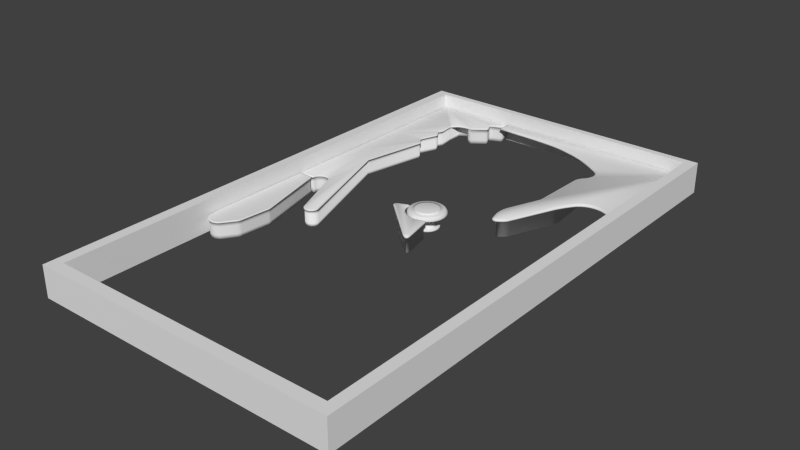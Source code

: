 # Source: Machine.blend  (saved by Blender 2.72.0; exported with 4.5.12 LTS)
import bpy
from mathutils import Matrix  # noqa: F401  (used for matrix-valued properties, if any)

bpy.ops.wm.read_factory_settings(use_empty=True)
scene = bpy.context.scene
scene.name = 'Scene'

# ---- collections
col_collection_1 = bpy.data.collections.new('Collection 1'); scene.collection.children.link(col_collection_1)

# ---- materials (node trees are filled in below, after node groups)
mat_material = bpy.data.materials.new('Material')
mat_material.alpha_threshold = 0.0
mat_material.use_transparent_shadow = False
mat_material.roughness = 0.5
mat_material.line_color = (0.0, 0.0, 0.0, 1.0)

# ---- material node trees

# ---- world
world_world = bpy.data.worlds.new('World'); scene.world = world_world
world_world.color = (0.05088, 0.05088, 0.05088)
world_world.use_sun_shadow = False
world_world.sun_shadow_jitter_overblur = 0.0
world_world.cycles.sampling_method = 'MANUAL'
world_world.cycles.sample_map_resolution = 256

# ---- meshes
me_circle_002 = bpy.data.meshes.new('Circle.002')
me_circle_002.from_pydata([(0.9376, 0.3175, 0.047), (-0.2646, 0.983, 0.047), (0.5179, 0.2647, 0.047), (-0.2646, 1.069, 0.047), (0.9881, 1.069, 0.047), (0.9881, 0.3168, 0.047), (0.9376, 0.3175, 0.05528), (0.5282, 0.2611, 0.047), (-0.2646, 0.983, 0.05528), (-0.2646, 1.069, 0.05528), (0.9881, 1.069, 0.05528), (0.9881, 0.3168, 0.05528), (0.9332, 0.3378, 0.06238), (-0.2489, 0.9916, 0.06238), (-0.2489, 1.062, 0.06238), (0.9764, 1.062, 0.06238), (0.9702, 0.3373, 0.06238), (0.5179, 0.2647, 0.05521), (0.5248, 0.2604, 0.06263), (-0.1128, 0.983, 0.047), (0.104, 0.9724, 0.047), (-0.08932, 0.9828, 0.047), (-0.06264, 0.9822, 0.047), (-0.03377, 0.9812, 0.047), (-0.003828, 0.9799, 0.047), (0.02604, 0.9783, 0.047), (0.0547, 0.9765, 0.047), (0.08102, 0.9745, 0.047), (0.104, 0.9724, 0.05528), (-0.1128, 0.983, 0.05528), (0.08102, 0.9745, 0.05528), (0.0547, 0.9765, 0.05528), (0.02604, 0.9783, 0.05528), (-0.003828, 0.9799, 0.05528), (-0.03377, 0.9812, 0.05528), (-0.06264, 0.9822, 0.05528), (-0.08932, 0.9828, 0.05528), (0.1147, 0.982, 0.06238), (-0.1028, 0.9916, 0.06238), (0.09153, 0.9838, 0.06238), (0.06508, 0.9857, 0.06238), (0.03631, 0.9873, 0.06238), (0.006339, 0.9888, 0.06238), (-0.02369, 0.99, 0.06238), (-0.05262, 0.9909, 0.06238), (-0.07933, 0.9914, 0.06238), (0.137, 0.9692, 0.047), (0.2339, 0.9496, 0.047), (0.1516, 0.9674, 0.047), (0.1683, 0.9648, 0.047), (0.1861, 0.9614, 0.047), (0.2038, 0.9576, 0.047), (0.22, 0.9536, 0.047), (0.2339, 0.9496, 0.05528), (0.137, 0.9692, 0.05528), (0.22, 0.9536, 0.05528), (0.2038, 0.9576, 0.05528), (0.1861, 0.9614, 0.05528), (0.1683, 0.9648, 0.05528), (0.1516, 0.9674, 0.05528), (0.2397, 0.9602, 0.06238), (0.1427, 0.9794, 0.06238), (0.2258, 0.9642, 0.06238), (0.2095, 0.9682, 0.06238), (0.1919, 0.9719, 0.06238), (0.174, 0.9752, 0.06238), (0.1573, 0.9778, 0.06238), (0.3052, 0.9274, 0.047), (0.4335, 0.8691, 0.047), (0.3246, 0.9207, 0.047), (0.3469, 0.9119, 0.047), (0.3705, 0.9016, 0.047), (0.3938, 0.8906, 0.047), (0.4153, 0.8795, 0.047), (0.4335, 0.8691, 0.05528), (0.3052, 0.9274, 0.05528), (0.4153, 0.8795, 0.05528), (0.3938, 0.8906, 0.05528), (0.3705, 0.9016, 0.05528), (0.3469, 0.9119, 0.05528), (0.3246, 0.9207, 0.05528), (0.4359, 0.8829, 0.06238), (0.307, 0.939, 0.06238), (0.4175, 0.8927, 0.06238), (0.3959, 0.9032, 0.06238), (0.3724, 0.9138, 0.06238), (0.3487, 0.9238, 0.06238), (0.3264, 0.9323, 0.06238), (0.4827, 0.8392, 0.047), (0.5067, 0.8238, 0.047), (0.5344, 0.8047, 0.047), (0.5562, 0.7868, 0.047), (0.4827, 0.8392, 0.05528), (0.5562, 0.7868, 0.05528), (0.5344, 0.8047, 0.05528), (0.5067, 0.8238, 0.05528), (0.4894, 0.8527, 0.06238), (0.5638, 0.8021, 0.06238), (0.5418, 0.8195, 0.06238), (0.5138, 0.838, 0.06238), (0.5282, 0.2611, -0.04806), (0.8819, 0.3691, 0.06242), (0.692, 0.3375, 0.06258), (0.8604, 0.38, 0.06243), (0.8373, 0.3875, 0.06245), (0.8134, 0.3912, 0.06247), (0.7894, 0.3911, 0.06249), (0.766, 0.3872, 0.06251), (0.7439, 0.3796, 0.06253), (0.7238, 0.3686, 0.06255), (0.7063, 0.3544, 0.06257), (0.7008, 0.3203, 0.047), (0.8916, 0.3473, 0.047), (0.7151, 0.3372, 0.047), (0.7325, 0.3512, 0.047), (0.7526, 0.362, 0.047), (0.7748, 0.3692, 0.047), (0.7983, 0.3725, 0.047), (0.8225, 0.3719, 0.047), (0.8466, 0.3674, 0.047), (0.8698, 0.3591, 0.047), (0.7008, 0.3203, 0.05523), (0.8916, 0.3473, 0.05527), (0.7151, 0.3372, 0.05523), (0.7325, 0.3512, 0.05523), (0.7526, 0.362, 0.05524), (0.7748, 0.3692, 0.05524), (0.7983, 0.3725, 0.05525), (0.8225, 0.3719, 0.05526), (0.8466, 0.3674, 0.05526), (0.8698, 0.3591, 0.05527), (0.5548, 0.6689, 0.05523), (0.5696, 0.7704, 0.05527), (0.5675, 0.6856, 0.05523), (0.5759, 0.7062, 0.05524), (0.5792, 0.7287, 0.05525), (0.577, 0.7508, 0.05526), (0.5548, 0.6689, 0.047), (0.5696, 0.7704, 0.047), (0.5675, 0.6856, 0.047), (0.5759, 0.7062, 0.047), (0.5792, 0.7287, 0.047), (0.577, 0.7508, 0.047), (0.5821, 0.7708, 0.06242), (0.5667, 0.6649, 0.06257), (0.5879, 0.7506, 0.06245), (0.5891, 0.7276, 0.06248), (0.5858, 0.7042, 0.06251), (0.578, 0.6826, 0.06255), (0.5482, 0.6625, 0.047), (0.5292, 0.6156, 0.047), (0.539, 0.6498, 0.047), (0.5321, 0.6326, 0.047), (0.5413, 0.5833, 0.047), (0.5762, 0.5879, 0.047), (0.5464, 0.5944, 0.047), (0.5592, 0.596, 0.047), (0.5482, 0.6625, 0.05522), (0.5292, 0.6156, 0.05521), (0.539, 0.6498, 0.05522), (0.5321, 0.6326, 0.05521), (0.5524, 0.6478, 0.0626), (0.5344, 0.5982, 0.06263), (0.5437, 0.6338, 0.06261), (0.5372, 0.6156, 0.06262), (0.5413, 0.5833, -0.04806), (0.5762, 0.5879, -0.04806), (0.5464, 0.5944, -0.04806), (0.5592, 0.596, -0.04806), (0.6823, 0.2934, 0.047), (0.6404, 0.2174, 0.047), (0.6673, 0.2697, 0.047), (0.652, 0.2419, 0.047), (0.6404, 0.2174, 0.05521), (0.6823, 0.2934, 0.05522), (0.652, 0.2419, 0.05521), (0.6673, 0.2697, 0.05522), (0.6293, 0.2296, 0.06263), (0.6704, 0.3065, 0.0626), (0.6405, 0.2546, 0.06262), (0.6555, 0.2828, 0.06261), (0.641, 0.284, 0.047), (0.6277, 0.2145, 0.047), (0.6403, 0.2635, 0.047), (0.6354, 0.2381, 0.047), (0.641, 0.284, -0.04806), (0.6277, 0.2145, -0.04806), (0.6403, 0.2635, -0.04806), (0.6354, 0.2381, -0.04806), (0.6182, 0.5271, 0.047), (0.5879, 0.5795, 0.047), (0.613, 0.5462, 0.047), (0.6019, 0.5654, 0.047), (0.5879, 0.5795, -0.04806), (0.6182, 0.5271, -0.04806), (0.6019, 0.5654, -0.04806), (0.613, 0.5462, -0.04806), (0.4791, -0.09843, 0.047), (0.4397, -0.08426, 0.047), (0.4692, -0.1027, 0.047), (0.4594, -0.1033, 0.047), (0.4507, -0.1001, 0.047), (0.4439, -0.09358, 0.047), (0.4397, -0.08426, 0.05521), (0.4791, -0.09843, 0.05521), (0.4439, -0.09358, 0.05521), (0.4507, -0.1001, 0.05521), (0.4594, -0.1033, 0.05521), (0.4692, -0.1027, 0.05521), (0.4452, -0.06979, 0.06263), (0.4846, -0.08396, 0.06263), (0.4493, -0.07911, 0.06263), (0.4561, -0.08565, 0.06263), (0.4649, -0.08879, 0.06263), (0.4747, -0.08821, 0.06263), (0.4918, -0.07618, 0.047), (0.4507, -0.06491, 0.047), (0.4812, -0.08157, 0.047), (0.4709, -0.08309, 0.047), (0.4618, -0.0806, 0.047), (0.4548, -0.07433, 0.047), (0.4918, -0.07618, -0.04806), (0.4507, -0.06491, -0.04806), (0.4812, -0.08157, -0.04806), (0.4709, -0.08309, -0.04806), (0.4618, -0.0806, -0.04806), (0.4548, -0.07433, -0.04806), (0.5275, -0.05153, 0.047), (0.4994, -0.08589, 0.047), (0.5202, -0.06454, 0.047), (0.5099, -0.07712, 0.047), (0.4994, -0.08589, 0.05521), (0.5275, -0.05153, 0.05521), (0.5099, -0.07712, 0.05521), (0.5202, -0.06454, 0.05521), (0.4978, -0.07578, 0.06263), (0.5254, -0.04074, 0.06263), (0.5083, -0.06691, 0.06263), (0.5184, -0.05409, 0.06263), (0.5238, -0.0374, 0.047), (0.4961, -0.07319, 0.047), (0.5166, -0.05069, 0.047), (0.5064, -0.06379, 0.047), (0.5238, -0.0374, -0.04806), (0.4961, -0.07319, -0.04806), (0.5166, -0.05069, -0.04806), (0.5064, -0.06379, -0.04806), (0.4421, -0.02913, 0.047), (0.4504, 0.06288, 0.047), (0.4398, -0.01316, 0.047), (0.4396, 0.005935, 0.047), (0.4414, 0.02629, 0.047), (0.4451, 0.04591, 0.047), (0.4271, -0.03639, 0.047), (0.4347, 0.0553, 0.047), (0.4245, -0.02056, 0.047), (0.424, -0.001565, 0.047), (0.4257, 0.01872, 0.047), (0.4294, 0.03832, 0.047), (0.4347, 0.0553, 0.05521), (0.4271, -0.03639, 0.05521), (0.4294, 0.03832, 0.05521), (0.4257, 0.01872, 0.05521), (0.424, -0.001565, 0.05521), (0.4245, -0.02056, 0.05521), (0.4437, 0.05712, 0.06263), (0.4359, -0.03458, 0.06263), (0.4383, 0.04013, 0.06263), (0.4346, 0.02054, 0.06263), (0.4329, 0.0002515, 0.06263), (0.4333, -0.01874, 0.06263), (0.4421, -0.02913, -0.04806), (0.4504, 0.06288, -0.04806), (0.4398, -0.01316, -0.04806), (0.4396, 0.005935, -0.04806), (0.4414, 0.02629, -0.04806), (0.4451, 0.04591, -0.04806)], [], [(5, 11, 6, 0), (4, 10, 11, 5), (3, 9, 10, 4), (1, 8, 9, 3), (88, 92, 74, 68), (46, 54, 28, 20), (67, 75, 53, 47), (29, 38, 13, 8), (11, 16, 12, 6), (10, 15, 16, 11), (9, 14, 15, 10), (8, 13, 14, 9), (92, 96, 81, 74), (54, 61, 37, 28), (75, 82, 60, 53), (243, 245, 246, 244, 221, 223, 224, 225, 226, 222, 271, 273, 274, 275, 276, 272, 100, 165, 167, 168, 166, 193, 195, 196, 194, 185, 187, 188, 186), (181, 185, 194, 189), (259, 265, 18, 17), (231, 235, 210, 204), (198, 203, 260, 253), (149, 157, 131, 137), (93, 132, 143, 97), (6, 122, 112, 0), (102, 178, 174, 121), (14, 13, 38, 45, 44, 43, 42, 41, 40, 39, 37, 61, 66, 65, 64, 63, 62, 60, 82, 87, 86, 85, 84, 83, 81, 96, 99, 98, 97, 143, 145, 146, 147, 148, 144, 161, 163, 164, 162, 18, 265, 267, 268, 269, 270, 266, 209, 211, 212, 213, 214, 210, 235, 237, 238, 236, 177, 179, 180, 178, 102, 110, 109, 108, 107, 106, 105, 104, 103, 101, 12, 16, 15), (239, 243, 186, 182), (203, 209, 266, 260), (131, 157, 161, 144), (215, 221, 244, 240), (19, 29, 8, 1), (28, 30, 27, 20), (30, 31, 26, 27), (31, 32, 25, 26), (32, 33, 24, 25), (33, 34, 23, 24), (34, 35, 22, 23), (35, 36, 21, 22), (36, 29, 19, 21), (37, 39, 30, 28), (39, 40, 31, 30), (40, 41, 32, 31), (41, 42, 33, 32), (42, 43, 34, 33), (43, 44, 35, 34), (44, 45, 36, 35), (45, 38, 29, 36), (46, 48, 59, 54), (48, 49, 58, 59), (49, 50, 57, 58), (50, 51, 56, 57), (51, 52, 55, 56), (52, 47, 53, 55), (54, 59, 66, 61), (59, 58, 65, 66), (58, 57, 64, 65), (57, 56, 63, 64), (56, 55, 62, 63), (55, 53, 60, 62), (253, 247, 216, 198), (74, 76, 73, 68), (76, 77, 72, 73), (77, 78, 71, 72), (78, 79, 70, 71), (79, 80, 69, 70), (80, 75, 67, 69), (81, 83, 76, 74), (83, 84, 77, 76), (84, 85, 78, 77), (85, 86, 79, 78), (86, 87, 80, 79), (87, 82, 75, 80), (88, 89, 95, 92), (89, 90, 94, 95), (90, 91, 93, 94), (92, 95, 99, 96), (95, 94, 98, 99), (94, 93, 97, 98), (197, 215, 240, 228), (173, 177, 236, 232), (227, 239, 182, 170), (247, 271, 222, 216), (2, 17, 158, 150), (17, 18, 162, 158), (2, 7, 248, 254), (153, 165, 100, 7), (121, 123, 110, 102), (123, 124, 109, 110), (124, 125, 108, 109), (125, 126, 107, 108), (126, 127, 106, 107), (127, 128, 105, 106), (128, 129, 104, 105), (129, 130, 103, 104), (130, 122, 101, 103), (111, 113, 123, 121), (113, 114, 124, 123), (114, 115, 125, 124), (115, 116, 126, 125), (116, 117, 127, 126), (117, 118, 128, 127), (118, 119, 129, 128), (119, 120, 130, 129), (120, 112, 122, 130), (12, 101, 122, 6), (121, 174, 169, 111), (154, 149, 137, 139, 140, 141, 142, 138, 91, 90, 89, 88, 68, 73, 72, 71, 70, 69, 67, 47, 52, 51, 50, 49, 48, 46, 20, 27, 26, 25, 24, 23, 22, 21, 19, 1, 3, 4, 5, 0, 112, 120, 119, 118, 117, 116, 115, 114, 113, 111, 169, 181, 189, 191, 192, 190), (131, 144, 148, 133), (133, 148, 147, 134), (134, 147, 146, 135), (135, 146, 145, 136), (136, 145, 143, 132), (132, 138, 142, 136), (136, 142, 141, 135), (135, 141, 140, 134), (134, 140, 139, 133), (133, 139, 137, 131), (138, 132, 93, 91), (153, 150, 152, 155), (155, 152, 151, 156), (156, 151, 149, 154), (150, 158, 160, 152), (152, 160, 159, 151), (151, 159, 157, 149), (158, 162, 164, 160), (160, 164, 163, 159), (159, 163, 161, 157), (165, 153, 155, 167), (167, 155, 156, 168), (168, 156, 154, 166), (150, 153, 7, 2), (169, 174, 176, 171), (171, 176, 175, 172), (172, 175, 173, 170), (174, 178, 180, 176), (176, 180, 179, 175), (175, 179, 177, 173), (181, 169, 171, 183), (183, 171, 172, 184), (184, 172, 170, 182), (185, 181, 183, 187), (187, 183, 184, 188), (188, 184, 182, 186), (170, 173, 232, 227), (189, 194, 196, 191), (191, 196, 195, 192), (192, 195, 193, 190), (154, 190, 193, 166), (197, 204, 208, 199), (199, 208, 207, 200), (200, 207, 206, 201), (201, 206, 205, 202), (202, 205, 203, 198), (204, 210, 214, 208), (208, 214, 213, 207), (207, 213, 212, 206), (206, 212, 211, 205), (205, 211, 209, 203), (215, 197, 199, 217), (217, 199, 200, 218), (218, 200, 201, 219), (219, 201, 202, 220), (220, 202, 198, 216), (216, 222, 226, 220), (220, 226, 225, 219), (219, 225, 224, 218), (218, 224, 223, 217), (217, 223, 221, 215), (254, 259, 17, 2), (227, 232, 234, 229), (229, 234, 233, 230), (230, 233, 231, 228), (232, 236, 238, 234), (234, 238, 237, 233), (233, 237, 235, 231), (239, 227, 229, 241), (241, 229, 230, 242), (242, 230, 228, 240), (240, 244, 246, 242), (242, 246, 245, 241), (241, 245, 243, 239), (228, 231, 204, 197), (253, 260, 264, 255), (255, 264, 263, 256), (256, 263, 262, 257), (257, 262, 261, 258), (258, 261, 259, 254), (260, 266, 270, 264), (264, 270, 269, 263), (263, 269, 268, 262), (262, 268, 267, 261), (261, 267, 265, 259), (247, 253, 255, 249), (249, 255, 256, 250), (250, 256, 257, 251), (251, 257, 258, 252), (252, 258, 254, 248), (271, 247, 249, 273), (273, 249, 250, 274), (274, 250, 251, 275), (275, 251, 252, 276), (276, 252, 248, 272), (7, 100, 272, 248)])
me_circle_002.polygons.foreach_set('use_smooth', [True] * 202)
me_circle_002.use_remesh_preserve_volume = False
me_circle_002.use_remesh_preserve_attributes = False
me_circle_002.use_mirror_vertex_groups = False
me_circle_002.update()
me_circle_001 = bpy.data.meshes.new('Circle.001')
me_circle_001.from_pydata([(-1.414, 3.148, -1.093), (-1.377, 2.721, -1.093), (-1.154, 2.327, -1.093), (-0.8706, 1.93, -1.093), (-0.539, 1.647, -1.093), (0.262, 1.121, -1.093), (1.763, 0.9798, -1.093), (-1.447, 3.157, 1.095), (-1.377, 2.721, 1.093), (-1.154, 2.327, 1.093), (-0.8706, 1.93, 1.093), (-0.539, 1.647, 1.093), (0.262, 1.121, 1.093), (1.763, 0.9798, 1.093), (-1.329, 3.251, 1.095), (-1.257, 2.814, 1.093), (-1.067, 2.421, 1.093), (-0.7555, 2.014, 1.093), (-0.4505, 1.734, 1.093), (0.34, 1.266, 1.093), (1.792, 1.107, 1.093), (1.026, 0.9767, -1.093), (1.026, 0.9767, 1.093), (1.08, 1.113, 1.093), (-1.329, 3.251, 1.317), (-1.257, 2.814, 1.315), (-1.067, 2.421, 1.315), (-0.7555, 2.014, 1.315), (-0.4505, 1.734, 1.315), (0.34, 1.266, 1.315), (1.792, 1.107, 1.315), (1.08, 1.113, 1.315), (-1.459, 3.042, 1.445), (-1.387, 2.604, 1.442), (-1.197, 2.211, 1.442), (-0.8841, 1.802, 1.442), (-0.5783, 1.522, 1.442), (0.2141, 1.052, 1.442), (1.67, 0.8933, 1.442), (0.9557, 0.899, 1.442), (3.726, -2.136, -1.093), (2.82, -2.629, -1.093), (3.777, -2.519, -1.093), (3.738, -2.799, -1.093), (3.611, -2.956, -1.093), (3.406, -2.98, -1.093), (3.136, -2.868, -1.093), (2.82, -2.629, 1.093), (3.726, -2.136, 1.093), (3.136, -2.868, 1.093), (3.406, -2.98, 1.093), (3.611, -2.956, 1.093), (3.738, -2.799, 1.093), (3.777, -2.519, 1.093), (3.022, -3.018, 1.093), (3.962, -2.59, 1.093), (3.339, -3.259, 1.093), (3.613, -3.377, 1.093), (3.823, -3.364, 1.093), (3.957, -3.221, 1.093), (4.004, -2.957, 1.093), (3.022, -3.018, 1.315), (3.962, -2.59, 1.315), (3.339, -3.259, 1.315), (3.613, -3.377, 1.315), (3.823, -3.364, 1.315), (3.957, -3.221, 1.315), (4.004, -2.957, 1.315), (2.726, -2.612, 1.442), (3.685, -2.203, 1.442), (3.044, -2.853, 1.442), (3.319, -2.973, 1.442), (3.533, -2.963, 1.442), (3.67, -2.824, 1.442), (3.722, -2.564, 1.442), (-2.837, 2.441, -1.093), (-2.726, 3.06, -1.093), (-2.962, 2.608, -1.093), (-2.985, 2.784, -1.093), (-2.902, 2.943, -1.093), (-2.726, 3.06, 1.093), (-2.837, 2.441, 1.093), (-2.902, 2.943, 1.093), (-2.985, 2.784, 1.093), (-2.962, 2.608, 1.093), (-3.009, 3.096, 1.093), (-3.107, 2.476, 1.093), (-3.18, 2.978, 1.093), (-3.258, 2.819, 1.093), (-3.233, 2.642, 1.093), (-3.009, 3.096, 1.315), (-3.107, 2.476, 1.315), (-3.18, 2.978, 1.315), (-3.258, 2.819, 1.315), (-3.233, 2.642, 1.315), (-2.768, 3.017, 1.442), (-2.854, 2.39, 1.442), (-2.934, 2.897, 1.442), (-3.009, 2.735, 1.442), (-2.98, 2.557, 1.442), (-1.62, 3.524, -1.093), (-1.44, 3.41, -1.093), (-1.537, 3.534, -1.093), (-1.471, 3.492, -1.093), (-1.453, 3.41, 1.094), (-1.62, 3.524, 1.093), (-1.477, 3.492, 1.093), (-1.538, 3.533, 1.093), (-1.339, 3.632, 1.093), (-1.507, 3.744, 1.093), (-1.363, 3.714, 1.093), (-1.424, 3.755, 1.093), (-1.339, 3.632, 1.316), (-1.507, 3.744, 1.315), (-1.363, 3.714, 1.315), (-1.424, 3.755, 1.315), (-1.469, 3.425, 1.443), (-1.638, 3.532, 1.442), (-1.493, 3.506, 1.442), (-1.555, 3.546, 1.442), (2.778, 1.232, -1.093), (3.008, 1.088, -1.093), (2.878, 1.229, -1.093), (2.962, 1.177, -1.093), (3.008, 1.088, 1.093), (2.778, 1.232, 1.093), (2.962, 1.177, 1.093), (2.878, 1.229, 1.093), (3.142, 1.31, 1.093), (2.906, 1.444, 1.093), (3.095, 1.399, 1.093), (3.009, 1.448, 1.093), (3.142, 1.31, 1.315), (2.906, 1.444, 1.315), (3.095, 1.399, 1.315), (3.009, 1.448, 1.315), (3.021, 1.095, 1.442), (2.787, 1.231, 1.442), (2.976, 1.185, 1.442), (2.89, 1.234, 1.442)], [], [(108, 112, 24, 14), (20, 30, 133, 129), (3, 10, 11, 4), (2, 9, 10, 3), (1, 8, 9, 2), (0, 7, 8, 1), (76, 80, 105, 100), (41, 47, 81, 75), (21, 22, 13, 6), (121, 124, 48, 40), (4, 11, 12, 5), (5, 21, 6, 120, 122, 123, 121, 40, 42, 43, 44, 45, 46, 41, 75, 77, 78, 79, 76, 100, 102, 103, 101, 0, 1, 2, 3, 4), (112, 116, 32, 24), (30, 38, 137, 133), (10, 17, 18, 11), (9, 16, 17, 10), (8, 15, 16, 9), (7, 14, 15, 8), (80, 85, 109, 105), (47, 54, 86, 81), (22, 23, 20, 13), (124, 128, 55, 48), (11, 18, 19, 12), (5, 12, 22, 21), (12, 19, 23, 22), (23, 31, 30, 20), (37, 36, 35, 34, 33, 32, 116, 118, 119, 117, 95, 97, 98, 99, 96, 68, 70, 71, 72, 73, 74, 69, 136, 138, 139, 137, 38, 39), (17, 27, 28, 18), (16, 26, 27, 17), (15, 25, 26, 16), (14, 24, 25, 15), (85, 90, 113, 109), (54, 61, 91, 86), (19, 29, 31, 23), (128, 132, 62, 55), (18, 28, 29, 19), (31, 39, 38, 30), (27, 35, 36, 28), (26, 34, 35, 27), (25, 33, 34, 26), (24, 32, 33, 25), (90, 95, 117, 113), (61, 68, 96, 91), (29, 37, 39, 31), (132, 136, 69, 62), (28, 36, 37, 29), (40, 48, 53, 42), (42, 53, 52, 43), (43, 52, 51, 44), (44, 51, 50, 45), (45, 50, 49, 46), (46, 49, 47, 41), (48, 55, 60, 53), (53, 60, 59, 52), (52, 59, 58, 51), (51, 58, 57, 50), (50, 57, 56, 49), (49, 56, 54, 47), (55, 62, 67, 60), (60, 67, 66, 59), (59, 66, 65, 58), (58, 65, 64, 57), (57, 64, 63, 56), (56, 63, 61, 54), (62, 69, 74, 67), (67, 74, 73, 66), (66, 73, 72, 65), (65, 72, 71, 64), (64, 71, 70, 63), (63, 70, 68, 61), (104, 108, 14, 7), (75, 81, 84, 77), (77, 84, 83, 78), (78, 83, 82, 79), (79, 82, 80, 76), (81, 86, 89, 84), (84, 89, 88, 83), (83, 88, 87, 82), (82, 87, 85, 80), (86, 91, 94, 89), (89, 94, 93, 88), (88, 93, 92, 87), (87, 92, 90, 85), (91, 96, 99, 94), (94, 99, 98, 93), (93, 98, 97, 92), (92, 97, 95, 90), (101, 104, 7, 0), (104, 101, 103, 106), (106, 103, 102, 107), (107, 102, 100, 105), (108, 104, 106, 110), (110, 106, 107, 111), (111, 107, 105, 109), (112, 108, 110, 114), (114, 110, 111, 115), (115, 111, 109, 113), (116, 112, 114, 118), (118, 114, 115, 119), (119, 115, 113, 117), (13, 20, 129, 125), (124, 121, 123, 126), (126, 123, 122, 127), (127, 122, 120, 125), (128, 124, 126, 130), (130, 126, 127, 131), (131, 127, 125, 129), (132, 128, 130, 134), (134, 130, 131, 135), (135, 131, 129, 133), (136, 132, 134, 138), (138, 134, 135, 139), (139, 135, 133, 137), (6, 13, 125, 120)])
me_circle_001.polygons.foreach_set('use_smooth', [True] * 114)
me_circle_001.use_remesh_preserve_volume = False
me_circle_001.use_remesh_preserve_attributes = False
me_circle_001.use_mirror_vertex_groups = False
me_circle_001.update()
me_circle = bpy.data.meshes.new('Circle')
me_circle.from_pydata([(0.0, 1.0, 0.3981), (-0.1951, 0.9808, 0.3981), (-0.3827, 0.9239, 0.3981), (-0.5556, 0.8315, 0.3981), (-0.7071, 0.7071, 0.3981), (-0.8315, 0.5556, 0.3981), (-0.9239, 0.3827, 0.3981), (-0.9808, 0.1951, 0.3981), (-1.0, 7.55e-08, 0.3981), (-0.9808, -0.1951, 0.3981), (-0.9239, -0.3827, 0.3981), (-0.8315, -0.5556, 0.3981), (-0.7071, -0.7071, 0.3981), (-0.5556, -0.8315, 0.3981), (-0.3827, -0.9239, 0.3981), (-0.1951, -0.9808, 0.3981), (3.258e-07, -1.0, 0.3981), (0.1951, -0.9808, 0.3981), (0.3827, -0.9239, 0.3981), (0.5556, -0.8315, 0.3981), (0.7071, -0.7071, 0.3981), (0.8315, -0.5556, 0.3981), (0.9239, -0.3827, 0.3981), (0.9808, -0.1951, 0.3981), (1.0, 9.656e-07, 0.3981), (0.9808, 0.1951, 0.3981), (0.9239, 0.3827, 0.3981), (0.8315, 0.5556, 0.3981), (0.7071, 0.7071, 0.3981), (0.5556, 0.8315, 0.3981), (0.3827, 0.9239, 0.3981), (0.1951, 0.9808, 0.3981), (-1.316e-08, 0.8892, 0.6198), (-0.1735, 0.8721, 0.6198), (-0.3403, 0.8215, 0.6198), (-0.494, 0.7393, 0.6198), (-0.6287, 0.6287, 0.6198), (-0.7393, 0.494, 0.6198), (-0.8215, 0.3403, 0.6198), (-0.8721, 0.1735, 0.6198), (-0.8892, 9.871e-08, 0.6198), (-0.8721, -0.1735, 0.6198), (-0.8215, -0.3403, 0.6198), (-0.7393, -0.494, 0.6198), (-0.6287, -0.6287, 0.6198), (-0.494, -0.7393, 0.6198), (-0.3403, -0.8215, 0.6198), (-0.1735, -0.8721, 0.6198), (2.766e-07, -0.8892, 0.6198), (0.1735, -0.8721, 0.6198), (0.3403, -0.8215, 0.6198), (0.494, -0.7393, 0.6198), (0.6287, -0.6287, 0.6198), (0.7393, -0.494, 0.6198), (0.8215, -0.3403, 0.6198), (0.8721, -0.1735, 0.6198), (0.8892, 8.902e-07, 0.6198), (0.8721, 0.1735, 0.6198), (0.8215, 0.3403, 0.6198), (0.7393, 0.494, 0.6198), (0.6287, 0.6287, 0.6198), (0.494, 0.7393, 0.6198), (0.3403, 0.8215, 0.6198), (0.1735, 0.8721, 0.6198), (-3.433e-08, 0.6308, 0.6198), (-0.1231, 0.6187, 0.6198), (-0.2414, 0.5828, 0.6198), (-0.3505, 0.5245, 0.6198), (-0.4461, 0.4461, 0.6198), (-0.5245, 0.3505, 0.6198), (-0.5828, 0.2414, 0.6198), (-0.6187, 0.1231, 0.6198), (-0.6308, 1.593e-07, 0.6198), (-0.6187, -0.1231, 0.6198), (-0.5828, -0.2414, 0.6198), (-0.5245, -0.3505, 0.6198), (-0.4461, -0.4461, 0.6198), (-0.3505, -0.5245, 0.6198), (-0.2414, -0.5828, 0.6198), (-0.1231, -0.6187, 0.6198), (1.712e-07, -0.6308, 0.6198), (0.1231, -0.6187, 0.6198), (0.2414, -0.5828, 0.6198), (0.3505, -0.5245, 0.6198), (0.4461, -0.4461, 0.6198), (0.5245, -0.3505, 0.6198), (0.5828, -0.2414, 0.6198), (0.6187, -0.1231, 0.6198), (0.6308, 7.208e-07, 0.6198), (0.6187, 0.1231, 0.6198), (0.5828, 0.2414, 0.6198), (0.5245, 0.3505, 0.6198), (0.4461, 0.4461, 0.6198), (0.3505, 0.5245, 0.6198), (0.2414, 0.5828, 0.6198), (0.1231, 0.6187, 0.6198), (-6.762e-08, 0.4306, 0.3527), (-0.084, 0.4223, 0.3527), (-0.1648, 0.3978, 0.3527), (-0.2392, 0.358, 0.3527), (-0.3044, 0.3044, 0.3527), (-0.358, 0.2392, 0.3527), (-0.3978, 0.1648, 0.3527), (-0.4223, 0.084, 0.3527), (-0.4306, 1.948e-07, 0.3527), (-0.4223, -0.084, 0.3527), (-0.3978, -0.1648, 0.3527), (-0.358, -0.2392, 0.3527), (-0.3044, -0.3044, 0.3527), (-0.2392, -0.358, 0.3527), (-0.1648, -0.3978, 0.3527), (-0.084, -0.4223, 0.3527), (7.267e-08, -0.4306, 0.3527), (0.084, -0.4223, 0.3527), (0.1648, -0.3978, 0.3527), (0.2392, -0.358, 0.3527), (0.3044, -0.3044, 0.3527), (0.358, -0.2392, 0.3527), (0.3978, -0.1648, 0.3527), (0.4223, -0.084, 0.3527), (0.4306, 5.78e-07, 0.3527), (0.4223, 0.084, 0.3527), (0.3978, 0.1648, 0.3527), (0.358, 0.2392, 0.3527), (0.3044, 0.3044, 0.3527), (0.2392, 0.358, 0.3527), (0.1648, 0.3978, 0.3527), (0.084, 0.4223, 0.3527), (-6.762e-08, 0.4306, -0.2223), (-0.084, 0.4223, -0.2223), (-0.1648, 0.3978, -0.2223), (-0.2392, 0.358, -0.2223), (-0.3044, 0.3044, -0.2223), (-0.358, 0.2392, -0.2223), (-0.3978, 0.1648, -0.2223), (-0.4223, 0.084, -0.2223), (-0.4306, 1.948e-07, -0.2223), (-0.4223, -0.084, -0.2223), (-0.3978, -0.1648, -0.2223), (-0.358, -0.2392, -0.2223), (-0.3044, -0.3044, -0.2223), (-0.2392, -0.358, -0.2223), (-0.1648, -0.3978, -0.2223), (-0.084, -0.4223, -0.2223), (7.267e-08, -0.4306, -0.2223), (0.084, -0.4223, -0.2223), (0.1648, -0.3978, -0.2223), (0.2392, -0.358, -0.2223), (0.3044, -0.3044, -0.2223), (0.358, -0.2392, -0.2223), (0.3978, -0.1648, -0.2223), (0.4223, -0.084, -0.2223), (0.4306, 5.78e-07, -0.2223), (0.4223, 0.084, -0.2223), (0.3978, 0.1648, -0.2223), (0.358, 0.2392, -0.2223), (0.3044, 0.3044, -0.2223), (0.2392, 0.358, -0.2223), (0.1648, 0.3978, -0.2223), (0.084, 0.4223, -0.2223), (-3.85e-08, 0.6288, -0.2223), (-0.1227, 0.6167, -0.2223), (-0.2406, 0.581, -0.2223), (-0.3494, 0.5229, -0.2223), (-0.4447, 0.4447, -0.2223), (-0.5229, 0.3494, -0.2223), (-0.581, 0.2406, -0.2223), (-0.6167, 0.1227, -0.2223), (-0.6288, 1.49e-07, -0.2223), (-0.6167, -0.1227, -0.2223), (-0.581, -0.2406, -0.2223), (-0.5229, -0.3494, -0.2223), (-0.4447, -0.4447, -0.2223), (-0.3494, -0.5229, -0.2223), (-0.2406, -0.581, -0.2223), (-0.1227, -0.6167, -0.2223), (1.664e-07, -0.6288, -0.2223), (0.1227, -0.6167, -0.2223), (0.2406, -0.581, -0.2223), (0.3494, -0.5229, -0.2223), (0.4447, -0.4447, -0.2223), (0.5229, -0.3494, -0.2223), (0.581, -0.2406, -0.2223), (0.6167, -0.1227, -0.2223), (0.6288, 7.087e-07, -0.2223), (0.6167, 0.1227, -0.2223), (0.581, 0.2406, -0.2223), (0.5229, 0.3494, -0.2223), (0.4446, 0.4447, -0.2223), (0.3494, 0.5229, -0.2223), (0.2406, 0.581, -0.2223), (0.1227, 0.6167, -0.2223), (-3.85e-08, 0.6288, -0.3308), (-0.1227, 0.6167, -0.3308), (-0.2406, 0.581, -0.3308), (-0.3494, 0.5229, -0.3308), (-0.4447, 0.4447, -0.3308), (-0.5229, 0.3494, -0.3308), (-0.581, 0.2406, -0.3308), (-0.6167, 0.1227, -0.3308), (-0.6288, 1.49e-07, -0.3308), (-0.6167, -0.1227, -0.3308), (-0.581, -0.2406, -0.3308), (-0.5229, -0.3494, -0.3308), (-0.4447, -0.4447, -0.3308), (-0.3494, -0.5229, -0.3308), (-0.2406, -0.581, -0.3308), (-0.1227, -0.6167, -0.3308), (1.664e-07, -0.6288, -0.3308), (0.1227, -0.6167, -0.3308), (0.2406, -0.581, -0.3308), (0.3494, -0.5229, -0.3308), (0.4447, -0.4447, -0.3308), (0.5229, -0.3494, -0.3308), (0.581, -0.2406, -0.3308), (0.6167, -0.1227, -0.3308), (0.6288, 7.087e-07, -0.3308), (0.6167, 0.1227, -0.3308), (0.581, 0.2406, -0.3308), (0.5229, 0.3494, -0.3308), (0.4446, 0.4447, -0.3308), (0.3494, 0.5229, -0.3308), (0.2406, 0.581, -0.3308), (0.1227, 0.6167, -0.3308), (-6.121e-08, 0.4324, -0.3308), (-0.08435, 0.4241, -0.3308), (-0.1655, 0.3994, -0.3308), (-0.2402, 0.3595, -0.3308), (-0.3057, 0.3057, -0.3308), (-0.3595, 0.2402, -0.3308), (-0.3994, 0.1655, -0.3308), (-0.4241, 0.08435, -0.3308), (-0.4324, 2.025e-07, -0.3308), (-0.4241, -0.08435, -0.3308), (-0.3994, -0.1655, -0.3308), (-0.3595, -0.2402, -0.3308), (-0.3057, -0.3057, -0.3308), (-0.2402, -0.3595, -0.3308), (-0.1655, -0.3994, -0.3308), (-0.08435, -0.4241, -0.3308), (7.967e-08, -0.4324, -0.3308), (0.08435, -0.4241, -0.3308), (0.1655, -0.3994, -0.3308), (0.2402, -0.3595, -0.3308), (0.3057, -0.3057, -0.3308), (0.3595, -0.2402, -0.3308), (0.3994, -0.1655, -0.3308), (0.4241, -0.08435, -0.3308), (0.4324, 5.873e-07, -0.3308), (0.4241, 0.08435, -0.3308), (0.3994, 0.1655, -0.3308), (0.3595, 0.2402, -0.3308), (0.3057, 0.3057, -0.3308), (0.2402, 0.3595, -0.3308), (0.1655, 0.3995, -0.3308), (0.08435, 0.4241, -0.3308), (-6.121e-08, 0.4324, -0.4215), (-0.08435, 0.4241, -0.4215), (-0.1655, 0.3994, -0.4215), (-0.2402, 0.3595, -0.4215), (-0.3057, 0.3057, -0.4215), (-0.3595, 0.2402, -0.4215), (-0.3994, 0.1655, -0.4215), (-0.4241, 0.08435, -0.4215), (-0.4324, 2.025e-07, -0.4215), (-0.4241, -0.08435, -0.4215), (-0.3994, -0.1655, -0.4215), (-0.3595, -0.2402, -0.4215), (-0.3057, -0.3057, -0.4215), (-0.2402, -0.3595, -0.4215), (-0.1655, -0.3994, -0.4215), (-0.08435, -0.4241, -0.4215), (7.967e-08, -0.4324, -0.4215), (0.08435, -0.4241, -0.4215), (0.1655, -0.3994, -0.4215), (0.2402, -0.3595, -0.4215), (0.3057, -0.3057, -0.4215), (0.3595, -0.2402, -0.4215), (0.3994, -0.1655, -0.4215), (0.4241, -0.08435, -0.4215), (0.4324, 5.873e-07, -0.4215), (0.4241, 0.08435, -0.4215), (0.3994, 0.1655, -0.4215), (0.3595, 0.2402, -0.4215), (0.3057, 0.3057, -0.4215), (0.2402, 0.3595, -0.4215), (0.1655, 0.3995, -0.4215), (0.08435, 0.4241, -0.4215), (0.5314, -0.3551, -0.2412), (0.5314, -0.3551, -0.3119), (0.538, -0.3595, -0.2765), (0.5904, -0.2446, -0.3119), (0.5904, -0.2446, -0.2412), (0.5978, -0.2476, -0.2765), (-0.5904, -0.2446, -0.2412), (-0.5904, -0.2446, -0.3119), (-0.5978, -0.2476, -0.2765), (-0.5314, -0.3551, -0.3119), (-0.5314, -0.3551, -0.2412), (-0.538, -0.3595, -0.2765), (0.2446, 0.5904, -0.2412), (0.2446, 0.5904, -0.3119), (0.2476, 0.5978, -0.2765), (0.1247, 0.6268, -0.3119), (0.1247, 0.6268, -0.2412), (0.1262, 0.6346, -0.2765), (0.3551, -0.5314, -0.2412), (0.3551, -0.5314, -0.3119), (0.3595, -0.538, -0.2765), (0.4519, -0.4519, -0.3119), (0.4519, -0.4519, -0.2412), (0.4575, -0.4575, -0.2765), (-0.6391, 1.465e-07, -0.2412), (-0.6391, 1.465e-07, -0.3119), (-0.647, 1.445e-07, -0.2765), (-0.6268, -0.1247, -0.3119), (-0.6268, -0.1247, -0.2412), (-0.6346, -0.1262, -0.2765), (0.4519, 0.4519, -0.2412), (0.4519, 0.4519, -0.3119), (0.4575, 0.4575, -0.2765), (0.3551, 0.5314, -0.3119), (0.3551, 0.5314, -0.2412), (0.3595, 0.538, -0.2765), (0.1247, -0.6268, -0.2412), (0.1247, -0.6268, -0.3119), (0.1262, -0.6346, -0.2765), (0.2446, -0.5904, -0.3119), (0.2446, -0.5904, -0.2412), (0.2476, -0.5978, -0.2765), (-0.5904, 0.2446, -0.2412), (-0.5904, 0.2446, -0.3119), (-0.5978, 0.2476, -0.2765), (-0.6268, 0.1247, -0.3119), (-0.6268, 0.1247, -0.2412), (-0.6346, 0.1262, -0.2765), (0.5904, 0.2446, -0.2412), (0.5904, 0.2446, -0.3119), (0.5978, 0.2476, -0.2765), (0.5314, 0.3551, -0.3119), (0.5314, 0.3551, -0.2412), (0.538, 0.3595, -0.2765), (-0.4519, 0.4519, -0.2412), (-0.4519, 0.4519, -0.3119), (-0.4575, 0.4575, -0.2765), (-0.5314, 0.3551, -0.3119), (-0.5314, 0.3551, -0.2412), (-0.538, 0.3595, -0.2765), (-0.1247, -0.6268, -0.2412), (-0.1247, -0.6268, -0.3119), (-0.1262, -0.6346, -0.2765), (1.707e-07, -0.6391, -0.3119), (1.707e-07, -0.6391, -0.2412), (1.741e-07, -0.647, -0.2765), (0.6391, 7.153e-07, -0.2412), (0.6391, 7.153e-07, -0.3119), (0.647, 7.204e-07, -0.2765), (0.6268, 0.1247, -0.3119), (0.6268, 0.1247, -0.2412), (0.6346, 0.1262, -0.2765), (-0.2446, 0.5904, -0.2412), (-0.2446, 0.5904, -0.3119), (-0.2476, 0.5978, -0.2765), (-0.3551, 0.5314, -0.3119), (-0.3551, 0.5314, -0.2412), (-0.3595, 0.538, -0.2765), (-0.3551, -0.5314, -0.2412), (-0.3551, -0.5314, -0.3119), (-0.3595, -0.538, -0.2765), (-0.2446, -0.5904, -0.3119), (-0.2446, -0.5904, -0.2412), (-0.2476, -0.5978, -0.2765), (0.6268, -0.1247, -0.3119), (0.6268, -0.1247, -0.2412), (0.6346, -0.1262, -0.2765), (-3.75e-08, 0.6391, -0.2412), (-3.75e-08, 0.6391, -0.3119), (-3.673e-08, 0.647, -0.2765), (-0.1247, 0.6268, -0.3119), (-0.1247, 0.6268, -0.2412), (-0.1262, 0.6346, -0.2765), (-0.4519, -0.4519, -0.3119), (-0.4519, -0.4519, -0.2412), (-0.4575, -0.4575, -0.2765), (-1.087e-08, 0.9085, 0.6075), (0.0, 1.0, 0.4412), (-7.451e-09, 0.9368, 0.5842), (-4.482e-09, 0.9623, 0.5526), (-2.095e-09, 0.9825, 0.5158), (-4.657e-10, 0.9955, 0.4774), (-0.1951, 0.9808, 0.4412), (-0.1772, 0.891, 0.6075), (-0.1942, 0.9764, 0.4774), (-0.1917, 0.9636, 0.5158), (-0.1877, 0.9438, 0.5526), (-0.1828, 0.9188, 0.5842), (-0.3827, 0.9239, 0.4412), (-0.3477, 0.8393, 0.6075), (-0.381, 0.9197, 0.4774), (-0.376, 0.9077, 0.5158), (-0.3682, 0.889, 0.5526), (-0.3585, 0.8655, 0.5842), (-0.5556, 0.8315, 0.4412), (-0.5047, 0.7554, 0.6075), (-0.5531, 0.8277, 0.4774), (-0.5459, 0.8169, 0.5158), (-0.5346, 0.8001, 0.5526), (-0.5204, 0.7789, 0.5842), (-0.7071, 0.7071, 0.4412), (-0.6424, 0.6424, 0.6075), (-0.7039, 0.7039, 0.4774), (-0.6947, 0.6947, 0.5158), (-0.6804, 0.6804, 0.5526), (-0.6624, 0.6624, 0.5842), (-0.8315, 0.5556, 0.4412), (-0.7554, 0.5047, 0.6075), (-0.8277, 0.5531, 0.4774), (-0.8169, 0.5459, 0.5158), (-0.8001, 0.5346, 0.5526), (-0.7789, 0.5204, 0.5842), (-0.9239, 0.3827, 0.4412), (-0.8393, 0.3477, 0.6075), (-0.9197, 0.381, 0.4774), (-0.9077, 0.376, 0.5158), (-0.889, 0.3682, 0.5526), (-0.8655, 0.3585, 0.5842), (-0.9808, 0.1951, 0.4412), (-0.891, 0.1772, 0.6075), (-0.9764, 0.1942, 0.4774), (-0.9636, 0.1917, 0.5158), (-0.9438, 0.1877, 0.5526), (-0.9188, 0.1828, 0.5842), (-1.0, 7.55e-08, 0.4412), (-0.9085, 9.467e-08, 0.6075), (-0.9955, 7.637e-08, 0.4774), (-0.9825, 7.928e-08, 0.5158), (-0.9623, 8.341e-08, 0.5526), (-0.9368, 8.877e-08, 0.5842), (-0.9808, -0.1951, 0.4412), (-0.891, -0.1772, 0.6075), (-0.9764, -0.1942, 0.4774), (-0.9636, -0.1917, 0.5158), (-0.9438, -0.1877, 0.5526), (-0.9188, -0.1828, 0.5842), (-0.9239, -0.3827, 0.4412), (-0.8393, -0.3477, 0.6075), (-0.9197, -0.381, 0.4774), (-0.9077, -0.376, 0.5158), (-0.889, -0.3682, 0.5526), (-0.8655, -0.3585, 0.5842), (-0.8315, -0.5556, 0.4412), (-0.7554, -0.5047, 0.6075), (-0.8277, -0.5531, 0.4774), (-0.8169, -0.5459, 0.5158), (-0.8001, -0.5346, 0.5526), (-0.7789, -0.5204, 0.5842), (-0.7071, -0.7071, 0.4412), (-0.6424, -0.6424, 0.6075), (-0.7039, -0.7039, 0.4774), (-0.6947, -0.6947, 0.5158), (-0.6804, -0.6804, 0.5526), (-0.6624, -0.6624, 0.5842), (-0.5556, -0.8315, 0.4412), (-0.5047, -0.7554, 0.6075), (-0.5531, -0.8277, 0.4774), (-0.5459, -0.8169, 0.5158), (-0.5346, -0.8001, 0.5526), (-0.5204, -0.7789, 0.5842), (-0.3827, -0.9239, 0.4412), (-0.3477, -0.8393, 0.6075), (-0.381, -0.9197, 0.4774), (-0.376, -0.9077, 0.5158), (-0.3682, -0.889, 0.5526), (-0.3585, -0.8655, 0.5842), (-0.1951, -0.9808, 0.4412), (-0.1772, -0.891, 0.6075), (-0.1942, -0.9764, 0.4774), (-0.1917, -0.9636, 0.5158), (-0.1877, -0.9438, 0.5526), (-0.1828, -0.9188, 0.5842), (3.258e-07, -1.0, 0.4412), (2.852e-07, -0.9085, 0.6075), (3.239e-07, -0.9955, 0.4774), (3.18e-07, -0.9825, 0.5158), (3.091e-07, -0.9623, 0.5526), (2.977e-07, -0.9368, 0.5842), (0.1951, -0.9808, 0.4412), (0.1772, -0.891, 0.6075), (0.1942, -0.9764, 0.4774), (0.1917, -0.9636, 0.5158), (0.1877, -0.9438, 0.5526), (0.1828, -0.9188, 0.5842), (0.3827, -0.9239, 0.4412), (0.3477, -0.8393, 0.6075), (0.381, -0.9197, 0.4774), (0.376, -0.9077, 0.5158), (0.3682, -0.889, 0.5526), (0.3585, -0.8655, 0.5842), (0.5556, -0.8315, 0.4412), (0.5047, -0.7554, 0.6075), (0.5531, -0.8277, 0.4774), (0.5459, -0.8169, 0.5158), (0.5346, -0.8001, 0.5526), (0.5204, -0.7789, 0.5842), (0.7071, -0.7071, 0.4412), (0.6424, -0.6424, 0.6075), (0.7039, -0.7039, 0.4774), (0.6947, -0.6947, 0.5158), (0.6804, -0.6804, 0.5526), (0.6624, -0.6624, 0.5842), (0.8315, -0.5556, 0.4412), (0.7554, -0.5047, 0.6075), (0.8277, -0.5531, 0.4774), (0.8169, -0.5459, 0.5158), (0.8001, -0.5346, 0.5526), (0.7789, -0.5204, 0.5842), (0.9239, -0.3827, 0.4412), (0.8393, -0.3477, 0.6075), (0.9197, -0.381, 0.4774), (0.9077, -0.376, 0.5158), (0.889, -0.3682, 0.5526), (0.8655, -0.3585, 0.5842), (0.9808, -0.1951, 0.4412), (0.891, -0.1772, 0.6075), (0.9764, -0.1942, 0.4774), (0.9636, -0.1917, 0.5158), (0.9438, -0.1877, 0.5526), (0.9188, -0.1828, 0.5842), (1.0, 9.656e-07, 0.4412), (0.9085, 9.033e-07, 0.6075), (0.9955, 9.625e-07, 0.4774), (0.9825, 9.537e-07, 0.5158), (0.9623, 9.399e-07, 0.5526), (0.9368, 9.225e-07, 0.5842), (0.9808, 0.1951, 0.4412), (0.891, 0.1772, 0.6075), (0.9764, 0.1942, 0.4774), (0.9636, 0.1917, 0.5158), (0.9438, 0.1877, 0.5526), (0.9188, 0.1828, 0.5842), (0.9239, 0.3827, 0.4412), (0.8393, 0.3477, 0.6075), (0.9197, 0.381, 0.4774), (0.9077, 0.376, 0.5158), (0.889, 0.3682, 0.5526), (0.8655, 0.3585, 0.5842), (0.8315, 0.5556, 0.4412), (0.7554, 0.5047, 0.6075), (0.8277, 0.5531, 0.4774), (0.8169, 0.5459, 0.5158), (0.8001, 0.5346, 0.5526), (0.7789, 0.5204, 0.5842), (0.7071, 0.7071, 0.4412), (0.6424, 0.6424, 0.6075), (0.7039, 0.7039, 0.4774), (0.6947, 0.6947, 0.5158), (0.6804, 0.6804, 0.5526), (0.6624, 0.6624, 0.5842), (0.5556, 0.8315, 0.4412), (0.5047, 0.7554, 0.6075), (0.5531, 0.8277, 0.4774), (0.5459, 0.8169, 0.5158), (0.5346, 0.8001, 0.5526), (0.5204, 0.7789, 0.5842), (0.3827, 0.9239, 0.4412), (0.3477, 0.8393, 0.6075), (0.381, 0.9197, 0.4774), (0.376, 0.9077, 0.5158), (0.3682, 0.889, 0.5526), (0.3585, 0.8655, 0.5842), (0.1951, 0.9808, 0.4412), (0.1772, 0.891, 0.6075), (0.1942, 0.9764, 0.4774), (0.1917, 0.9636, 0.5158), (0.1877, 0.9438, 0.5526), (0.1828, 0.9188, 0.5842), (1.397e-09, 0.6003, 0.6695), (-3.433e-08, 0.6308, 0.6392), (-2.387e-08, 0.6219, 0.6606), (-0.1231, 0.6187, 0.6392), (-0.1171, 0.5888, 0.6695), (-0.1213, 0.6099, 0.6606), (-0.2414, 0.5828, 0.6392), (-0.2297, 0.5546, 0.6695), (-0.238, 0.5746, 0.6606), (-0.3505, 0.5245, 0.6392), (-0.3335, 0.4992, 0.6695), (-0.3455, 0.5171, 0.6606), (-0.4461, 0.4461, 0.6392), (-0.4245, 0.4245, 0.6695), (-0.4397, 0.4397, 0.6606), (-0.5245, 0.3505, 0.6392), (-0.4992, 0.3335, 0.6695), (-0.5171, 0.3455, 0.6606), (-0.5828, 0.2414, 0.6392), (-0.5546, 0.2297, 0.6695), (-0.5746, 0.238, 0.6606), (-0.6187, 0.1231, 0.6392), (-0.5888, 0.1171, 0.6695), (-0.6099, 0.1213, 0.6606), (-0.6308, 1.593e-07, 0.6392), (-0.6003, 1.304e-07, 0.6695), (-0.6219, 1.508e-07, 0.6606), (-0.6187, -0.1231, 0.6392), (-0.5888, -0.1171, 0.6695), (-0.6099, -0.1213, 0.6606), (-0.5828, -0.2414, 0.6392), (-0.5546, -0.2297, 0.6695), (-0.5746, -0.238, 0.6606), (-0.5245, -0.3505, 0.6392), (-0.4992, -0.3335, 0.6695), (-0.5171, -0.3455, 0.6606), (-0.4461, -0.4461, 0.6392), (-0.4245, -0.4245, 0.6695), (-0.4397, -0.4397, 0.6606), (-0.3505, -0.5245, 0.6392), (-0.3335, -0.4992, 0.6695), (-0.3455, -0.5171, 0.6606), (-0.2414, -0.5828, 0.6392), (-0.2297, -0.5546, 0.6695), (-0.238, -0.5746, 0.6606), (-0.1231, -0.6187, 0.6392), (-0.1171, -0.5888, 0.6695), (-0.1213, -0.6099, 0.6606), (1.712e-07, -0.6308, 0.6392), (1.567e-07, -0.6003, 0.6695), (1.67e-07, -0.6219, 0.6606), (0.1231, -0.6187, 0.6392), (0.1171, -0.5888, 0.6695), (0.1213, -0.6099, 0.6606), (0.2414, -0.5828, 0.6392), (0.2297, -0.5546, 0.6695), (0.238, -0.5746, 0.6606), (0.3505, -0.5245, 0.6392), (0.3335, -0.4992, 0.6695), (0.3455, -0.5171, 0.6606), (0.4461, -0.4461, 0.6392), (0.4245, -0.4245, 0.6695), (0.4397, -0.4397, 0.6606), (0.5245, -0.3505, 0.6392), (0.4992, -0.3335, 0.6695), (0.5171, -0.3455, 0.6606), (0.5828, -0.2414, 0.6392), (0.5546, -0.2297, 0.6695), (0.5746, -0.238, 0.6606), (0.6187, -0.1231, 0.6392), (0.5888, -0.1171, 0.6695), (0.6099, -0.1213, 0.6606), (0.6308, 7.208e-07, 0.6392), (0.6003, 6.326e-07, 0.6695), (0.6219, 6.95e-07, 0.6606), (0.6187, 0.1231, 0.6392), (0.5888, 0.1171, 0.6695), (0.6099, 0.1213, 0.6606), (0.5828, 0.2414, 0.6392), (0.5546, 0.2297, 0.6695), (0.5746, 0.238, 0.6606), (0.5245, 0.3505, 0.6392), (0.4992, 0.3335, 0.6695), (0.5171, 0.3455, 0.6606), (0.4461, 0.4461, 0.6392), (0.4245, 0.4245, 0.6695), (0.4397, 0.4397, 0.6606), (0.3505, 0.5245, 0.6392), (0.3335, 0.4992, 0.6695), (0.3455, 0.5171, 0.6606), (0.2414, 0.5828, 0.6392), (0.2297, 0.5546, 0.6695), (0.238, 0.5746, 0.6606), (0.1231, 0.6187, 0.6392), (0.1171, 0.5888, 0.6695), (0.1213, 0.6099, 0.6606)], [], [(571, 63, 62, 565), (505, 52, 51, 499), (439, 41, 40, 433), (559, 61, 60, 553), (493, 50, 49, 487), (427, 39, 38, 421), (547, 59, 58, 541), (415, 37, 36, 409), (481, 48, 47, 475), (535, 57, 56, 529), (403, 35, 34, 397), (469, 46, 45, 463), (523, 55, 54, 517), (384, 32, 63, 571), (457, 44, 43, 451), (391, 33, 32, 384), (511, 53, 52, 505), (445, 42, 41, 439), (565, 62, 61, 559), (499, 51, 50, 493), (433, 40, 39, 427), (553, 60, 59, 547), (487, 49, 48, 481), (421, 38, 37, 415), (541, 58, 57, 535), (409, 36, 35, 403), (475, 47, 46, 469), (529, 56, 55, 523), (397, 34, 33, 391), (463, 45, 44, 457), (517, 54, 53, 511), (451, 43, 42, 445), (0, 385, 570, 31), (22, 516, 510, 21), (11, 450, 444, 10), (31, 570, 564, 30), (20, 504, 498, 19), (9, 438, 432, 8), (29, 558, 552, 28), (18, 492, 486, 17), (7, 426, 420, 6), (27, 546, 540, 26), (5, 414, 408, 4), (16, 480, 474, 15), (25, 534, 528, 24), (3, 402, 396, 2), (14, 468, 462, 13), (23, 522, 516, 22), (12, 456, 450, 11), (21, 510, 504, 20), (10, 444, 438, 9), (30, 564, 558, 29), (19, 498, 492, 18), (8, 432, 426, 7), (28, 552, 546, 27), (6, 420, 414, 5), (17, 486, 480, 16), (26, 540, 534, 25), (4, 408, 402, 3), (15, 474, 468, 14), (24, 528, 522, 23), (2, 396, 390, 1), (13, 462, 456, 12), (55, 87, 86, 54), (33, 65, 64, 32), (44, 76, 75, 43), (32, 64, 95, 63), (53, 85, 84, 52), (42, 74, 73, 41), (62, 94, 93, 61), (51, 83, 82, 50), (40, 72, 71, 39), (60, 92, 91, 59), (49, 81, 80, 48), (38, 70, 69, 37), (58, 90, 89, 57), (36, 68, 67, 35), (47, 79, 78, 46), (56, 88, 87, 55), (34, 66, 65, 33), (45, 77, 76, 44), (54, 86, 85, 53), (43, 75, 74, 42), (63, 95, 94, 62), (52, 84, 83, 51), (41, 73, 72, 40), (61, 93, 92, 60), (50, 82, 81, 49), (39, 71, 70, 38), (59, 91, 90, 58), (37, 69, 68, 36), (48, 80, 79, 47), (57, 89, 88, 56), (35, 67, 66, 34), (46, 78, 77, 45), (90, 654, 651, 89), (68, 588, 585, 67), (79, 621, 618, 78), (88, 648, 645, 87), (580, 583, 586, 589, 592, 595, 598, 601, 604, 607, 610, 613, 616, 619, 622, 625, 628, 631, 634, 637, 640, 643, 646, 649, 652, 655, 658, 661, 664, 667, 670, 576), (77, 615, 612, 76), (66, 582, 579, 65), (86, 642, 639, 85), (75, 609, 606, 74), (95, 669, 666, 94), (84, 636, 633, 83), (73, 603, 600, 72), (93, 663, 660, 92), (82, 630, 627, 81), (71, 597, 594, 70), (91, 657, 654, 90), (69, 591, 588, 68), (80, 624, 621, 79), (89, 651, 648, 88), (67, 585, 582, 66), (78, 618, 615, 77), (87, 645, 642, 86), (76, 612, 609, 75), (85, 639, 636, 84), (74, 606, 603, 73), (94, 666, 663, 93), (83, 633, 630, 82), (72, 600, 597, 71), (92, 660, 657, 91), (70, 594, 591, 69), (81, 627, 624, 80), (64, 577, 669, 95), (30, 126, 127, 31), (19, 115, 116, 20), (8, 104, 105, 9), (28, 124, 125, 29), (17, 113, 114, 18), (6, 102, 103, 7), (26, 122, 123, 27), (4, 100, 101, 5), (15, 111, 112, 16), (24, 120, 121, 25), (2, 98, 99, 3), (13, 109, 110, 14), (22, 118, 119, 23), (0, 96, 97, 1), (11, 107, 108, 12), (31, 127, 96, 0), (20, 116, 117, 21), (9, 105, 106, 10), (29, 125, 126, 30), (18, 114, 115, 19), (7, 103, 104, 8), (27, 123, 124, 28), (16, 112, 113, 17), (5, 101, 102, 6), (25, 121, 122, 26), (3, 99, 100, 4), (14, 110, 111, 15), (23, 119, 120, 24), (1, 97, 98, 2), (12, 108, 109, 13), (21, 117, 118, 22), (10, 106, 107, 11), (124, 156, 157, 125), (113, 145, 146, 114), (102, 134, 135, 103), (122, 154, 155, 123), (100, 132, 133, 101), (111, 143, 144, 112), (120, 152, 153, 121), (98, 130, 131, 99), (109, 141, 142, 110), (118, 150, 151, 119), (96, 128, 129, 97), (107, 139, 140, 108), (127, 159, 128, 96), (116, 148, 149, 117), (105, 137, 138, 106), (125, 157, 158, 126), (114, 146, 147, 115), (103, 135, 136, 104), (123, 155, 156, 124), (112, 144, 145, 113), (101, 133, 134, 102), (121, 153, 154, 122), (99, 131, 132, 100), (110, 142, 143, 111), (119, 151, 152, 120), (97, 129, 130, 98), (108, 140, 141, 109), (117, 149, 150, 118), (106, 138, 139, 107), (126, 158, 159, 127), (115, 147, 148, 116), (104, 136, 137, 105), (158, 190, 191, 159), (147, 179, 180, 148), (136, 168, 169, 137), (156, 188, 189, 157), (145, 177, 178, 146), (134, 166, 167, 135), (154, 186, 187, 155), (132, 164, 165, 133), (143, 175, 176, 144), (152, 184, 185, 153), (130, 162, 163, 131), (141, 173, 174, 142), (150, 182, 183, 151), (128, 160, 161, 129), (139, 171, 172, 140), (159, 191, 160, 128), (148, 180, 181, 149), (137, 169, 170, 138), (157, 189, 190, 158), (146, 178, 179, 147), (135, 167, 168, 136), (155, 187, 188, 156), (144, 176, 177, 145), (133, 165, 166, 134), (153, 185, 186, 154), (131, 163, 164, 132), (142, 174, 175, 143), (151, 183, 184, 152), (129, 161, 162, 130), (140, 172, 173, 141), (149, 181, 182, 150), (138, 170, 171, 139), (180, 310, 288, 181), (169, 316, 294, 170), (189, 322, 300, 190), (178, 328, 306, 179), (167, 334, 312, 168), (187, 340, 318, 188), (176, 352, 324, 177), (165, 346, 330, 166), (185, 358, 336, 186), (163, 364, 342, 164), (174, 370, 348, 175), (183, 373, 354, 184), (161, 379, 360, 162), (172, 382, 366, 173), (170, 294, 298, 171), (190, 300, 304, 191), (179, 306, 310, 180), (289, 213, 214, 291), (295, 202, 203, 297), (301, 222, 223, 303), (307, 211, 212, 309), (313, 200, 201, 315), (319, 220, 221, 321), (325, 209, 210, 327), (331, 198, 199, 333), (337, 218, 219, 339), (343, 196, 197, 345), (349, 207, 208, 351), (355, 216, 217, 357), (361, 194, 195, 363), (367, 205, 206, 369), (215, 247, 248, 216), (193, 225, 226, 194), (204, 236, 237, 205), (213, 245, 246, 214), (202, 234, 235, 203), (222, 254, 255, 223), (211, 243, 244, 212), (200, 232, 233, 201), (220, 252, 253, 221), (209, 241, 242, 210), (198, 230, 231, 199), (218, 250, 251, 219), (196, 228, 229, 197), (207, 239, 240, 208), (216, 248, 249, 217), (194, 226, 227, 195), (205, 237, 238, 206), (214, 246, 247, 215), (192, 224, 225, 193), (203, 235, 236, 204), (223, 255, 224, 192), (212, 244, 245, 213), (201, 233, 234, 202), (221, 253, 254, 222), (210, 242, 243, 211), (199, 231, 232, 200), (219, 251, 252, 220), (208, 240, 241, 209), (197, 229, 230, 198), (217, 249, 250, 218), (195, 227, 228, 196), (206, 238, 239, 207), (249, 281, 282, 250), (227, 259, 260, 228), (238, 270, 271, 239), (247, 279, 280, 248), (225, 257, 258, 226), (236, 268, 269, 237), (245, 277, 278, 246), (234, 266, 267, 235), (254, 286, 287, 255), (243, 275, 276, 244), (232, 264, 265, 233), (252, 284, 285, 253), (241, 273, 274, 242), (230, 262, 263, 231), (250, 282, 283, 251), (228, 260, 261, 229), (239, 271, 272, 240), (248, 280, 281, 249), (226, 258, 259, 227), (237, 269, 270, 238), (246, 278, 279, 247), (224, 256, 257, 225), (235, 267, 268, 236), (255, 287, 256, 224), (244, 276, 277, 245), (233, 265, 266, 234), (253, 285, 286, 254), (242, 274, 275, 243), (231, 263, 264, 232), (251, 283, 284, 252), (240, 272, 273, 241), (229, 261, 262, 230), (309, 212, 213, 289), (315, 201, 202, 295), (321, 221, 222, 301), (327, 210, 211, 307), (333, 199, 200, 313), (339, 219, 220, 319), (351, 208, 209, 325), (345, 197, 198, 331), (357, 217, 218, 337), (363, 195, 196, 343), (369, 206, 207, 349), (372, 215, 216, 355), (378, 193, 194, 361), (381, 204, 205, 367), (291, 214, 215, 372), (376, 192, 193, 378), (297, 203, 204, 381), (303, 223, 192, 376), (182, 292, 373, 183), (171, 298, 382, 172), (191, 304, 375, 160), (168, 312, 316, 169), (188, 318, 322, 189), (177, 324, 328, 178), (166, 330, 334, 167), (186, 336, 340, 187), (164, 342, 346, 165), (175, 348, 352, 176), (184, 354, 358, 185), (162, 360, 364, 163), (173, 366, 370, 174), (160, 375, 379, 161), (291, 293, 290, 289), (293, 292, 288, 290), (297, 299, 296, 295), (299, 298, 294, 296), (303, 305, 302, 301), (305, 304, 300, 302), (309, 311, 308, 307), (311, 310, 306, 308), (315, 317, 314, 313), (317, 316, 312, 314), (321, 323, 320, 319), (323, 322, 318, 320), (327, 329, 326, 325), (329, 328, 324, 326), (333, 335, 332, 331), (335, 334, 330, 332), (339, 341, 338, 337), (341, 340, 336, 338), (345, 347, 344, 343), (347, 346, 342, 344), (351, 353, 350, 349), (353, 352, 348, 350), (357, 359, 356, 355), (359, 358, 354, 356), (363, 365, 362, 361), (365, 364, 360, 362), (369, 371, 368, 367), (371, 370, 366, 368), (372, 374, 293, 291), (374, 373, 292, 293), (378, 380, 377, 376), (380, 379, 375, 377), (381, 383, 299, 297), (383, 382, 298, 299), (376, 377, 305, 303), (377, 375, 304, 305), (289, 290, 311, 309), (290, 288, 310, 311), (295, 296, 317, 315), (296, 294, 316, 317), (301, 302, 323, 321), (302, 300, 322, 323), (307, 308, 329, 327), (308, 306, 328, 329), (313, 314, 335, 333), (314, 312, 334, 335), (319, 320, 341, 339), (320, 318, 340, 341), (325, 326, 353, 351), (326, 324, 352, 353), (331, 332, 347, 345), (332, 330, 346, 347), (337, 338, 359, 357), (338, 336, 358, 359), (343, 344, 365, 363), (344, 342, 364, 365), (349, 350, 371, 369), (350, 348, 370, 371), (355, 356, 374, 372), (356, 354, 373, 374), (361, 362, 380, 378), (362, 360, 379, 380), (367, 368, 383, 381), (368, 366, 382, 383), (181, 288, 292, 182), (390, 392, 389, 385), (392, 393, 388, 389), (393, 394, 387, 388), (394, 395, 386, 387), (395, 391, 384, 386), (396, 398, 392, 390), (398, 399, 393, 392), (399, 400, 394, 393), (400, 401, 395, 394), (401, 397, 391, 395), (402, 404, 398, 396), (404, 405, 399, 398), (405, 406, 400, 399), (406, 407, 401, 400), (407, 403, 397, 401), (408, 410, 404, 402), (410, 411, 405, 404), (411, 412, 406, 405), (412, 413, 407, 406), (413, 409, 403, 407), (414, 416, 410, 408), (416, 417, 411, 410), (417, 418, 412, 411), (418, 419, 413, 412), (419, 415, 409, 413), (420, 422, 416, 414), (422, 423, 417, 416), (423, 424, 418, 417), (424, 425, 419, 418), (425, 421, 415, 419), (426, 428, 422, 420), (428, 429, 423, 422), (429, 430, 424, 423), (430, 431, 425, 424), (431, 427, 421, 425), (432, 434, 428, 426), (434, 435, 429, 428), (435, 436, 430, 429), (436, 437, 431, 430), (437, 433, 427, 431), (438, 440, 434, 432), (440, 441, 435, 434), (441, 442, 436, 435), (442, 443, 437, 436), (443, 439, 433, 437), (444, 446, 440, 438), (446, 447, 441, 440), (447, 448, 442, 441), (448, 449, 443, 442), (449, 445, 439, 443), (450, 452, 446, 444), (452, 453, 447, 446), (453, 454, 448, 447), (454, 455, 449, 448), (455, 451, 445, 449), (456, 458, 452, 450), (458, 459, 453, 452), (459, 460, 454, 453), (460, 461, 455, 454), (461, 457, 451, 455), (462, 464, 458, 456), (464, 465, 459, 458), (465, 466, 460, 459), (466, 467, 461, 460), (467, 463, 457, 461), (468, 470, 464, 462), (470, 471, 465, 464), (471, 472, 466, 465), (472, 473, 467, 466), (473, 469, 463, 467), (474, 476, 470, 468), (476, 477, 471, 470), (477, 478, 472, 471), (478, 479, 473, 472), (479, 475, 469, 473), (480, 482, 476, 474), (482, 483, 477, 476), (483, 484, 478, 477), (484, 485, 479, 478), (485, 481, 475, 479), (486, 488, 482, 480), (488, 489, 483, 482), (489, 490, 484, 483), (490, 491, 485, 484), (491, 487, 481, 485), (492, 494, 488, 486), (494, 495, 489, 488), (495, 496, 490, 489), (496, 497, 491, 490), (497, 493, 487, 491), (498, 500, 494, 492), (500, 501, 495, 494), (501, 502, 496, 495), (502, 503, 497, 496), (503, 499, 493, 497), (504, 506, 500, 498), (506, 507, 501, 500), (507, 508, 502, 501), (508, 509, 503, 502), (509, 505, 499, 503), (510, 512, 506, 504), (512, 513, 507, 506), (513, 514, 508, 507), (514, 515, 509, 508), (515, 511, 505, 509), (516, 518, 512, 510), (518, 519, 513, 512), (519, 520, 514, 513), (520, 521, 515, 514), (521, 517, 511, 515), (522, 524, 518, 516), (524, 525, 519, 518), (525, 526, 520, 519), (526, 527, 521, 520), (527, 523, 517, 521), (528, 530, 524, 522), (530, 531, 525, 524), (531, 532, 526, 525), (532, 533, 527, 526), (533, 529, 523, 527), (534, 536, 530, 528), (536, 537, 531, 530), (537, 538, 532, 531), (538, 539, 533, 532), (539, 535, 529, 533), (540, 542, 536, 534), (542, 543, 537, 536), (543, 544, 538, 537), (544, 545, 539, 538), (545, 541, 535, 539), (546, 548, 542, 540), (548, 549, 543, 542), (549, 550, 544, 543), (550, 551, 545, 544), (551, 547, 541, 545), (552, 554, 548, 546), (554, 555, 549, 548), (555, 556, 550, 549), (556, 557, 551, 550), (557, 553, 547, 551), (558, 560, 554, 552), (560, 561, 555, 554), (561, 562, 556, 555), (562, 563, 557, 556), (563, 559, 553, 557), (564, 566, 560, 558), (566, 567, 561, 560), (567, 568, 562, 561), (568, 569, 563, 562), (569, 565, 559, 563), (570, 572, 566, 564), (572, 573, 567, 566), (573, 574, 568, 567), (574, 575, 569, 568), (575, 571, 565, 569), (385, 389, 572, 570), (389, 388, 573, 572), (388, 387, 574, 573), (387, 386, 575, 574), (386, 384, 571, 575), (1, 390, 385, 0), (579, 581, 578, 577), (581, 580, 576, 578), (582, 584, 581, 579), (584, 583, 580, 581), (585, 587, 584, 582), (587, 586, 583, 584), (588, 590, 587, 585), (590, 589, 586, 587), (591, 593, 590, 588), (593, 592, 589, 590), (594, 596, 593, 591), (596, 595, 592, 593), (597, 599, 596, 594), (599, 598, 595, 596), (600, 602, 599, 597), (602, 601, 598, 599), (603, 605, 602, 600), (605, 604, 601, 602), (606, 608, 605, 603), (608, 607, 604, 605), (609, 611, 608, 606), (611, 610, 607, 608), (612, 614, 611, 609), (614, 613, 610, 611), (615, 617, 614, 612), (617, 616, 613, 614), (618, 620, 617, 615), (620, 619, 616, 617), (621, 623, 620, 618), (623, 622, 619, 620), (624, 626, 623, 621), (626, 625, 622, 623), (627, 629, 626, 624), (629, 628, 625, 626), (630, 632, 629, 627), (632, 631, 628, 629), (633, 635, 632, 630), (635, 634, 631, 632), (636, 638, 635, 633), (638, 637, 634, 635), (639, 641, 638, 636), (641, 640, 637, 638), (642, 644, 641, 639), (644, 643, 640, 641), (645, 647, 644, 642), (647, 646, 643, 644), (648, 650, 647, 645), (650, 649, 646, 647), (651, 653, 650, 648), (653, 652, 649, 650), (654, 656, 653, 651), (656, 655, 652, 653), (657, 659, 656, 654), (659, 658, 655, 656), (660, 662, 659, 657), (662, 661, 658, 659), (663, 665, 662, 660), (665, 664, 661, 662), (666, 668, 665, 663), (668, 667, 664, 665), (669, 671, 668, 666), (671, 670, 667, 668), (577, 578, 671, 669), (578, 576, 670, 671), (65, 579, 577, 64), (257, 256, 287, 286, 285, 284, 283, 282, 281, 280, 279, 278, 277, 276, 275, 274, 273, 272, 271, 270, 269, 268, 267, 266, 265, 264, 263, 262, 261, 260, 259, 258)])
me_circle.polygons.foreach_set('use_smooth', [True] * 642)
me_circle.use_remesh_preserve_volume = False
me_circle.use_remesh_preserve_attributes = False
me_circle.use_mirror_vertex_groups = False
me_circle.update()
me_plane = bpy.data.meshes.new('Plane')
me_plane.from_pydata([(-0.986, -1.238, 0.0), (-0.9795, -1.259, 0.0), (-0.9689, -1.279, 0.0), (-0.9546, -1.297, 0.0), (-0.9372, -1.311, 0.0), (-0.9174, -1.321, 0.0), (-0.8959, -1.328, 0.0), (-0.8735, -1.33, 0.0), (-0.8511, -1.328, 0.0), (-0.8296, -1.321, 0.0), (-0.8098, -1.311, 0.0), (-0.7924, -1.297, 0.0), (-0.8533, 0.0946, 0.1782), (-1.001, 0.0779, 0.0), (-1.001, -1.145, 0.0), (-0.986, -1.238, 0.1782), (-0.9795, -1.259, 0.1782), (-0.9689, -1.279, 0.1782), (-0.9546, -1.297, 0.1782), (-0.9372, -1.311, 0.1782), (-0.9174, -1.321, 0.1782), (-0.8959, -1.328, 0.1782), (-0.8735, -1.33, 0.1782), (-0.8511, -1.328, 0.1782), (-0.8296, -1.321, 0.1782), (-0.8098, -1.311, 0.1782), (-0.7924, -1.297, 0.1782), (-0.8473, 0.09205, 0.1782), (-1.001, 0.0779, 0.1782), (-1.001, -1.145, 0.1782), (-0.6744, -1.11, 0.0), (-0.6916, -1.156, 0.0), (-0.6759, -1.119, 0.0), (-0.6786, -1.129, 0.0), (-0.6824, -1.139, 0.0), (-0.6869, -1.148, 0.0), (-0.6916, -1.156, 0.1782), (-0.6744, -1.11, 0.1782), (-0.6869, -1.148, 0.1782), (-0.6824, -1.139, 0.1782), (-0.6786, -1.129, 0.1782), (-0.6759, -1.119, 0.1782), (-0.6428, -0.7324, 0.0), (-0.6408, -0.7616, 0.0), (-0.6413, -0.7416, 0.0), (-0.6405, -0.7522, 0.0), (-0.6408, -0.7616, 0.1782), (-0.6428, -0.7324, 0.1782), (-0.6405, -0.7522, 0.1782), (-0.6413, -0.7416, 0.1782), (-0.8572, 0.0779, 0.0), (-0.8349, 0.06031, 0.0), (-0.8514, 0.07703, 0.0), (-0.8458, 0.07454, 0.0), (-0.8408, 0.07065, 0.0), (-0.8371, 0.06574, 0.0), (-0.8349, 0.06031, 0.1782), (-0.8572, 0.0779, 0.1782), (-0.8371, 0.06574, 0.1782), (-0.8408, 0.07065, 0.1782), (-0.8458, 0.07454, 0.1782), (-0.8514, 0.07703, 0.1782), (-0.8421, 0.08809, 0.1782), (-0.8381, 0.08309, 0.1782), (-0.8594, 0.09547, 0.1782), (-0.8358, 0.07756, 0.1782), (-0.6314, -0.7392, 0.1782), (-0.6306, -0.7501, 0.1782), (-0.6331, -0.7299, 0.1782), (-0.6309, -0.7596, 0.1782), (-0.6679, -1.123, 0.1782), (-0.6709, -1.134, 0.1782), (-0.6749, -1.144, 0.1782), (-0.6796, -1.153, 0.1782), (-0.6664, -1.115, 0.1782), (-0.6845, -1.161, 0.1782), (-1.012, -1.15, 0.1782), (-1.012, 0.09547, 0.1782), (-0.791, -1.304, 0.1782), (-0.8094, -1.319, 0.1782), (-0.8303, -1.33, 0.1782), (-0.853, -1.336, 0.1782), (-0.8766, -1.339, 0.1782), (-0.9002, -1.336, 0.1782), (-0.923, -1.33, 0.1782), (-0.9439, -1.319, 0.1782), (-0.9622, -1.304, 0.1782), (-0.9773, -1.287, 0.1782), (-0.9885, -1.267, 0.1782), (-0.9954, -1.245, 0.1782), (-0.9758, -1.258, 0.1942), (-0.9821, -1.237, 0.1942), (-0.9655, -1.277, 0.1942), (-0.9518, -1.294, 0.1942), (-0.935, -1.307, 0.1942), (-0.9159, -1.318, 0.1942), (-0.8951, -1.324, 0.1942), (-0.8735, -1.326, 0.1942), (-0.8519, -1.324, 0.1942), (-0.8312, -1.318, 0.1942), (-0.812, -1.307, 0.1942), (-0.7954, -1.294, 0.1942), (-0.9974, 0.0739, 0.1942), (-0.9974, -1.145, 0.1942), (-0.6949, -1.154, 0.1942), (-0.6784, -1.109, 0.1942), (-0.6904, -1.146, 0.1942), (-0.6861, -1.137, 0.1942), (-0.6824, -1.128, 0.1942), (-0.6798, -1.118, 0.1942), (-0.6448, -0.7613, 0.1942), (-0.6467, -0.7332, 0.1942), (-0.6445, -0.7523, 0.1942), (-0.6452, -0.742, 0.1942), (-0.8387, 0.05908, 0.1942), (-0.8575, 0.0739, 0.1942), (-0.8406, 0.06374, 0.1942), (-0.8437, 0.06782, 0.1942), (-0.8478, 0.07109, 0.1942), (-0.8525, 0.07316, 0.1942), (-0.9885, -1.267, 0.1902), (-0.9846, -1.265, 0.1942), (-0.9954, -1.245, 0.1902), (-0.9913, -1.244, 0.1942), (-0.9738, -1.285, 0.1942), (-0.9773, -1.287, 0.1902), (-0.9622, -1.304, 0.1902), (-0.9592, -1.302, 0.1942), (-0.9439, -1.319, 0.1902), (-0.9415, -1.316, 0.1942), (-0.9213, -1.326, 0.1942), (-0.923, -1.33, 0.1902), (-0.8994, -1.332, 0.1942), (-0.9002, -1.336, 0.1902), (-0.8766, -1.335, 0.1942), (-0.8766, -1.339, 0.1902), (-0.8538, -1.332, 0.1942), (-0.853, -1.336, 0.1902), (-0.8319, -1.326, 0.1942), (-0.8303, -1.33, 0.1902), (-0.8117, -1.316, 0.1942), (-0.8094, -1.319, 0.1902), (-0.7941, -1.302, 0.1942), (-0.791, -1.304, 0.1902), (-1.012, 0.09547, 0.1902), (-1.007, 0.09141, 0.1942), (-1.012, -1.15, 0.1902), (-1.007, -1.15, 0.1942), (-0.6845, -1.161, 0.1902), (-0.6881, -1.159, 0.1942), (-0.6706, -1.114, 0.1942), (-0.6664, -1.115, 0.1902), (-0.6833, -1.151, 0.1942), (-0.6796, -1.153, 0.1902), (-0.6788, -1.142, 0.1942), (-0.6749, -1.144, 0.1902), (-0.6749, -1.132, 0.1942), (-0.6709, -1.134, 0.1902), (-0.6721, -1.123, 0.1942), (-0.6679, -1.123, 0.1902), (-0.6309, -0.7596, 0.1902), (-0.6351, -0.7593, 0.1942), (-0.6372, -0.7307, 0.1942), (-0.6331, -0.7299, 0.1902), (-0.6306, -0.7501, 0.1902), (-0.6348, -0.7502, 0.1942), (-0.6314, -0.7392, 0.1902), (-0.6356, -0.7397, 0.1942), (-0.8358, 0.07756, 0.1902), (-0.8398, 0.07631, 0.1942), (-0.8597, 0.09141, 0.1942), (-0.8594, 0.09547, 0.1902), (-0.8418, 0.08106, 0.1942), (-0.8381, 0.08309, 0.1902), (-0.8451, 0.08521, 0.1942), (-0.8421, 0.08809, 0.1902), (-0.8495, 0.08854, 0.1942), (-0.8473, 0.09205, 0.1902), (-0.8545, 0.09065, 0.1942), (-0.8533, 0.0946, 0.1902), (-0.9174, -1.321, 0.1384), (-0.9546, -1.297, 0.1384), (-0.9795, -1.259, 0.1384), (-1.001, 0.0779, 0.1384), (-0.8098, -1.311, 0.1384), (-0.7924, -1.297, 0.1384), (-0.8511, -1.328, 0.1384), (-0.8959, -1.328, 0.1384), (-0.6869, -1.148, 0.1384), (-0.6824, -1.139, 0.1384), (-0.6786, -1.129, 0.1384), (-0.6759, -1.119, 0.1384), (-0.6744, -1.11, 0.1384), (-0.6428, -0.7324, 0.1384), (-0.8371, 0.06574, 0.1384), (-0.8408, 0.07065, 0.1384), (-0.8458, 0.07454, 0.1384), (-0.8514, 0.07703, 0.1384), (-0.8572, 0.0779, 0.1384), (-0.9372, -1.311, 0.1384), (-0.9689, -1.279, 0.1384), (-0.986, -1.238, 0.1384), (-1.005, -1.146, 0.1388), (-0.8296, -1.321, 0.1384), (-0.8735, -1.33, 0.1384), (-0.6916, -1.156, 0.1384), (-0.6413, -0.7416, 0.1384), (-0.6405, -0.7522, 0.1384), (-0.6408, -0.7616, 0.1384), (-0.8349, 0.06031, 0.1384), (-0.9372, -1.311, 0.03981), (-0.9689, -1.279, 0.03981), (-0.986, -1.238, 0.03981), (-1.005, -1.146, 0.04011), (-0.8296, -1.321, 0.03981), (-0.8735, -1.33, 0.03981), (-0.6916, -1.156, 0.03981), (-0.6413, -0.7416, 0.04076), (-0.6405, -0.7522, 0.04029), (-0.6408, -0.7616, 0.03981), (-0.8349, 0.06031, 0.04076), (-0.9174, -1.321, 0.03981), (-0.9546, -1.297, 0.03981), (-0.9795, -1.259, 0.03981), (-1.005, 0.08033, 0.04011), (-0.8098, -1.311, 0.03981), (-0.7924, -1.297, 0.03981), (-0.8511, -1.328, 0.03981), (-0.8959, -1.328, 0.03981), (-0.6869, -1.148, 0.03981), (-0.6824, -1.139, 0.03981), (-0.6786, -1.129, 0.03981), (-0.6759, -1.119, 0.03981), (-0.6744, -1.11, 0.03981), (-0.6428, -0.7324, 0.04076), (-0.8371, 0.06574, 0.04076), (-0.8408, 0.07065, 0.04076), (-0.8458, 0.07454, 0.04076), (-0.8514, 0.07703, 0.04076), (-0.8572, 0.0779, 0.04076), (-1.012, 0.1047, 0.1782), (-1.012, 2.718, 0.1782), (-0.05959, 2.718, 0.1782), (-0.7267, 0.1957, 0.1782), (-0.746, 0.1938, 0.1782), (-0.7646, 0.1881, 0.1782), (-0.7818, 0.179, 0.1782), (-0.7968, 0.1666, 0.1782), (-0.8091, 0.1516, 0.1782), (-0.8183, 0.1345, 0.1782), (-0.8239, 0.1159, 0.1782), (-0.8259, 0.1041, 0.1782), (-0.6566, 0.1666, 0.1782), (-0.6716, 0.179, 0.1782), (-0.6887, 0.1881, 0.1782), (-0.7073, 0.1938, 0.1782), (-0.527, 2.28, 0.1782), (-0.4951, 2.307, 0.1782), (-0.4588, 2.326, 0.1782), (-0.4193, 2.338, 0.1782), (-0.3782, 2.342, 0.1761), (-0.3229, 2.333, 0.1782), (-0.3714, 2.346, 0.1778), (-0.3998, -0.4776, 0.1782), (-0.392, -0.4922, 0.1782), (-0.3816, -0.505, 0.1782), (-0.3688, -0.5155, 0.1782), (-0.3542, -0.5232, 0.1782), (-0.3384, -0.528, 0.1782), (-0.322, -0.5296, 0.1782), (-0.3056, -0.528, 0.1782), (-0.2898, -0.5232, 0.1782), (-0.2752, -0.5155, 0.1782), (-0.2624, -0.505, 0.1782), (-0.252, -0.4922, 0.1782), (-0.2442, -0.4776, 0.1782), (-0.2394, -0.4618, 0.1782), (-0.2378, -0.4454, 0.1782), (-0.2394, -0.429, 0.1782), (-0.542, 2.069, 0.1782), (-0.6663, 0.8437, 0.1782), (-0.5532, 2.248, 0.1782), (-0.3229, 2.333, 0.1909), (-0.3782, 2.342, 0.1909), (-0.4193, 2.338, 0.1909), (-0.4588, 2.326, 0.1909), (-0.4951, 2.307, 0.1909), (-0.527, 2.28, 0.1909), (-0.7073, 0.1938, 0.1909), (-0.6887, 0.1881, 0.1909), (-0.6716, 0.179, 0.1909), (-0.6566, 0.1666, 0.1909), (-0.8259, 0.1041, 0.1909), (-0.8239, 0.1159, 0.1909), (-0.8183, 0.1345, 0.1909), (-0.8091, 0.1516, 0.1909), (-0.7968, 0.1666, 0.1909), (-0.7818, 0.179, 0.1909), (-0.7646, 0.1881, 0.1909), (-0.746, 0.1938, 0.1909), (-0.7267, 0.1957, 0.1909), (-0.05959, 2.718, 0.1909), (-1.012, 2.718, 0.1909), (-1.012, 0.1047, 0.1909), (-0.3371, 2.338, 0.1782), (-0.3673, -0.5039, -0.0001037), (-0.3998, -0.4776, 0.1909), (-0.392, -0.4922, 0.1909), (-0.3816, -0.505, 0.1909), (-0.3688, -0.5155, 0.1909), (-0.3542, -0.5232, 0.1909), (-0.3384, -0.528, 0.1909), (-0.322, -0.5296, 0.1909), (-0.3056, -0.528, 0.1909), (-0.2898, -0.5232, 0.1909), (-0.2752, -0.5155, 0.1909), (-0.2624, -0.505, 0.1909), (-0.252, -0.4922, 0.1909), (-0.2442, -0.4776, 0.1909), (-0.2394, -0.4618, 0.1909), (-0.2378, -0.4454, 0.1909), (-0.2394, -0.429, 0.1909), (-0.542, 2.069, 0.1909), (-0.6663, 0.8437, 0.1909), (-0.5532, 2.248, 0.1909), (-0.3371, 2.338, 0.1909), (-1.012, 1.633, 0.1782), (-1.012, 1.633, 0.1909), (-1.012, 2.175, 0.1782), (-1.012, 2.175, 0.1909), (-1.012, 0.9279, 0.1782), (-1.012, 0.9279, 0.1909), (-0.3242, 2.341, 0.1971), (-0.3782, 2.349, 0.1971), (-0.4183, 2.345, 0.1971), (-0.4568, 2.334, 0.1971), (-0.4923, 2.315, 0.1971), (-0.5235, 2.29, 0.1971), (-0.7075, 0.2015, 0.1971), (-0.6895, 0.1964, 0.1971), (-0.6729, 0.1881, 0.1971), (-0.6501, 0.1721, 0.1971), (-0.8288, 0.1161, 0.1971), (-0.8269, 0.1267, 0.1971), (-0.8215, 0.1435, 0.1971), (-0.8104, 0.1634, 0.1971), (-0.794, 0.177, 0.1971), (-0.7795, 0.1881, 0.1971), (-0.7629, 0.1964, 0.1971), (-0.7449, 0.2015, 0.1971), (-0.7262, 0.2032, 0.1971), (-0.06716, 2.71, 0.1971), (-0.9965, 2.71, 0.1971), (-1.002, 0.1211, 0.1971), (-0.3242, 2.341, 0.1778), (-0.3948, -0.4696, 0.1971), (-0.3895, -0.4822, 0.1971), (-0.3795, -0.4941, 0.1971), (-0.3673, -0.5039, 0.1971), (-0.3534, -0.5111, 0.1971), (-0.3382, -0.5156, 0.1971), (-0.3225, -0.5171, 0.1971), (-0.3068, -0.5156, 0.1971), (-0.2917, -0.5111, 0.1971), (-0.2777, -0.5039, 0.1971), (-0.2655, -0.4941, 0.1971), (-0.2555, -0.4822, 0.1971), (-0.248, -0.4686, 0.1971), (-0.2434, -0.4538, 0.1971), (-0.2419, -0.4385, 0.1971), (-0.2434, -0.4231, 0.1971), (-0.5515, 2.073, 0.1971), (-0.6791, 0.8439, 0.1971), (-0.5606, 2.263, 0.1971), (-0.3381, 2.345, 0.1971), (-0.9994, 1.625, 0.1971), (-0.9992, 2.195, 0.1971), (-0.992, 0.8994, 0.1971), (-0.8338, 0.8614, 0.1971), (-0.5347, 1.628, 0.1782), (-0.5241, 1.593, 0.1782), (-0.5281, 1.618, 0.1782), (-0.5242, 1.605, 0.1782), (-0.5241, 1.593, 0.1909), (-0.5347, 1.628, 0.1909), (-0.5242, 1.605, 0.1909), (-0.5281, 1.618, 0.1909), (-0.5349, 1.593, 0.1971), (-0.5475, 1.629, 0.1971), (-0.5352, 1.605, 0.1971), (-0.5398, 1.618, 0.1971), (-0.5269, 1.947, 0.1782), (-0.5213, 1.902, 0.1782), (-0.5208, 1.933, 0.1782), (-0.5188, 1.917, 0.1782), (-0.5213, 1.902, 0.1909), (-0.5269, 1.947, 0.1909), (-0.5188, 1.917, 0.1909), (-0.5208, 1.933, 0.1909), (-0.5319, 1.902, 0.1971), (-0.5364, 1.947, 0.1971), (-0.529, 1.917, 0.1971), (-0.5306, 1.933, 0.1971), (-0.5612, 2.027, 0.1782), (-0.5574, 1.992, 0.1782), (-0.5636, 2.016, 0.1782), (-0.5622, 2.003, 0.1782), (-0.5574, 1.992, 0.1909), (-0.5612, 2.027, 0.1909), (-0.5622, 2.003, 0.1909), (-0.5636, 2.016, 0.1909), (-0.5668, 1.994, 0.1971), (-0.5705, 2.029, 0.1971), (-0.5714, 2.005, 0.1971), (-0.5727, 2.018, 0.1971), (-0.5833, 1.741, 0.1782), (-0.5721, 1.671, 0.1782), (-0.5875, 1.717, 0.1782), (-0.5834, 1.692, 0.1782), (-0.5721, 1.671, 0.1909), (-0.5833, 1.741, 0.1909), (-0.5834, 1.692, 0.1909), (-0.5875, 1.717, 0.1909), (-0.5862, 1.667, 0.1971), (-0.5996, 1.736, 0.1971), (-0.6569, 1.688, 0.1971), (-0.5989, 1.686, 0.1971), (-0.6038, 1.712, 0.1971), (-0.5561, 2.242, 0.1782), (-0.5582, 2.23, 0.1782), (-0.5578, 2.237, 0.1782), (-0.5582, 2.23, 0.1909), (-0.5561, 2.242, 0.1909), (-0.5578, 2.237, 0.1909), (-0.5659, 2.249, 0.1971), (-0.5632, 2.26, 0.1971), (-0.5728, 2.254, 0.1971), (-0.5653, 2.255, 0.1971), (-0.1846, 2.571, 0.1782), (-0.1965, 2.544, 0.1782), (-0.1938, 2.564, 0.1782), (-0.1981, 2.555, 0.1782), (-0.1965, 2.544, 0.1909), (-0.1846, 2.571, 0.1909), (-0.1981, 2.555, 0.1909), (-0.1938, 2.564, 0.1909), (-0.2015, 2.546, 0.1971), (-0.1898, 2.573, 0.1971), (-0.2295, 2.565, 0.1971), (-0.2032, 2.557, 0.1971), (-0.1989, 2.566, 0.1971), (-0.1663, 2.48, 0.1782), (-0.1753, 2.441, 0.1782), (-0.1634, 2.47, 0.1782), (-0.1642, 2.459, 0.1782), (-0.1683, 2.449, 0.1782), (-0.1753, 2.441, 0.1909), (-0.1663, 2.48, 0.1909), (-0.1683, 2.449, 0.1909), (-0.1642, 2.459, 0.1909), (-0.1634, 2.47, 0.1909), (-0.1807, 2.444, 0.1971), (-0.1717, 2.483, 0.1971), (-0.1737, 2.451, 0.1971), (-0.1696, 2.462, 0.1971), (-0.1689, 2.473, 0.1971), (-0.05959, 2.651, 0.1782), (-0.08736, 2.612, 0.1782), (-0.06171, 2.64, 0.1782), (-0.06772, 2.629, 0.1782), (-0.07673, 2.619, 0.1782), (-0.08736, 2.612, 0.1909), (-0.05959, 2.651, 0.1909), (-0.07673, 2.619, 0.1909), (-0.06772, 2.629, 0.1909), (-0.06171, 2.64, 0.1909), (-0.09604, 2.612, 0.1971), (-0.06824, 2.65, 0.1971), (-0.0854, 2.619, 0.1971), (-0.07638, 2.628, 0.1971), (-0.07036, 2.639, 0.1971), (-0.3795, -0.4941, -0.0001037), (-0.58, 2.436, 0.1778), (-0.5694, 2.451, 0.1778), (-0.7075, 0.2015, 0.1778), (-0.6895, 0.1964, 0.1778), (-0.6729, 0.1881, 0.1778), (-0.6501, 0.1721, 0.1778), (-0.8288, 0.1161, 0.1778), (-0.8269, 0.1267, 0.1778), (-0.8215, 0.1435, 0.1778), (-0.8104, 0.1634, 0.1778), (-0.794, 0.177, 0.1778), (-0.7795, 0.1881, 0.1778), (-0.7629, 0.1964, 0.1778), (-0.7449, 0.2015, 0.1778), (-0.7262, 0.2032, 0.1778), (-0.06716, 2.71, 0.1778), (-0.9965, 2.71, 0.1778), (-1.002, 0.1211, 0.1778), (-0.3948, -0.4696, 0.1778), (-0.3895, -0.4822, 0.1778), (-0.3795, -0.4941, 0.1778), (-0.3673, -0.5039, 0.1778), (-0.3534, -0.5111, 0.1778), (-0.3382, -0.5156, 0.1778), (-0.3225, -0.5171, 0.1778), (-0.3068, -0.5156, 0.1778), (-0.2917, -0.5111, 0.1778), (-0.2777, -0.5039, 0.1778), (-0.2655, -0.4941, 0.1778), (-0.2555, -0.4822, 0.1778), (-0.248, -0.4686, 0.1778), (-0.2434, -0.4538, 0.1778), (-0.2419, -0.4385, 0.1778), (-0.2434, -0.4231, 0.1778), (-0.5515, 2.073, 0.1778), (-0.6791, 0.8439, 0.1778), (-0.5561, 2.464, 0.1778), (-0.5406, 2.473, 0.1778), (-0.9994, 1.625, 0.1778), (-0.9992, 2.195, 0.1778), (-0.992, 0.8994, 0.1778), (-0.5349, 1.593, 0.1778), (-0.5475, 1.629, 0.1778), (-0.5352, 1.605, 0.1778), (-0.5398, 1.618, 0.1778), (-0.5319, 1.902, 0.1778), (-0.5364, 1.947, 0.1778), (-0.529, 1.917, 0.1778), (-0.5306, 1.933, 0.1778), (-0.5668, 1.994, 0.1778), (-0.5705, 2.029, 0.1778), (-0.5714, 2.005, 0.1778), (-0.5727, 2.018, 0.1778), (-0.5862, 1.667, 0.1778), (-0.5996, 1.736, 0.1778), (-0.5989, 1.686, 0.1778), (-0.6038, 1.712, 0.1778), (-0.5659, 2.238, 0.1778), (-0.5235, 2.48, 0.1778), (-0.5055, 2.482, 0.1778), (-0.2015, 2.546, 0.1778), (-0.1898, 2.573, 0.1778), (-0.2032, 2.557, 0.1778), (-0.1989, 2.566, 0.1778), (-0.1807, 2.444, 0.1778), (-0.1717, 2.483, 0.1778), (-0.1737, 2.451, 0.1778), (-0.1696, 2.462, 0.1778), (-0.1689, 2.473, 0.1778), (-0.09604, 2.612, 0.1778), (-0.06824, 2.65, 0.1778), (-0.0854, 2.619, 0.1778), (-0.07638, 2.628, 0.1778), (-0.07036, 2.639, 0.1778), (-0.3895, -0.4822, -0.0001037), (-0.3948, -0.4696, -0.0001037), (-1.002, 0.1211, -0.0001037), (-0.9965, 2.71, -0.0001037), (-0.06716, 2.71, -0.0001037), (-0.7262, 0.2032, -0.0001037), (-0.7449, 0.2015, -0.0001037), (-0.7629, 0.1964, -0.0001037), (-0.7795, 0.1881, -0.0001037), (-0.794, 0.177, -0.0001037), (-0.8104, 0.1634, -0.0001037), (-0.8215, 0.1435, -0.0001037), (-0.8269, 0.1267, -0.0001037), (-0.8288, 0.1161, -0.0001037), (-0.6501, 0.1721, -0.0001037), (-0.6729, 0.1881, -0.0001037), (-0.6895, 0.1964, -0.0001037), (-0.7075, 0.2015, -0.0001037), (-0.5694, 2.451, -0.0001037), (-0.58, 2.436, -0.0001037), (-0.3242, 2.341, -0.0001037), (-0.3714, 2.346, -0.0001037), (-0.4696, 2.478, 0.1778), (-0.4873, 2.482, 0.1778), (-0.3534, -0.5111, -0.0001037), (-0.3382, -0.5156, -0.0001037), (-0.3225, -0.5171, -0.0001037), (-0.3068, -0.5156, -0.0001037), (-0.2917, -0.5111, -0.0001037), (-0.2777, -0.5039, -0.0001037), (-0.2655, -0.4941, -0.0001037), (-0.2555, -0.4822, -0.0001037), (-0.248, -0.4686, -0.0001037), (-0.2434, -0.4538, -0.0001037), (-0.2419, -0.4385, -0.0001037), (-0.2434, -0.4231, -0.0001037), (-0.5515, 2.073, -0.0001037), (-0.6791, 0.8439, -0.0001037), (-0.5561, 2.464, -0.0001037), (-0.5406, 2.473, -0.0001037), (-0.9994, 1.625, -0.0001037), (-0.9992, 2.195, -0.0001037), (-0.992, 0.8994, -0.0001037), (-0.5349, 1.593, -0.0001037), (-0.5475, 1.629, -0.0001037), (-0.5352, 1.605, -0.0001037), (-0.5398, 1.618, -0.0001037), (-0.5319, 1.902, -0.0001037), (-0.5364, 1.947, -0.0001037), (-0.529, 1.917, -0.0001037), (-0.5306, 1.933, -0.0001037), (-0.5668, 1.994, -0.0001037), (-0.5705, 2.029, -0.0001037), (-0.5714, 2.005, -0.0001037), (-0.5727, 2.018, -0.0001037), (-0.5862, 1.667, -0.0001037), (-0.5996, 1.736, -0.0001037), (-0.5989, 1.686, -0.0001037), (-0.6038, 1.712, -0.0001037), (-0.5659, 2.238, -0.0001037), (-0.5235, 2.48, -0.0001037), (-0.5055, 2.482, -0.0001037), (-0.2015, 2.546, -0.0001037), (-0.1898, 2.573, -0.0001037), (-0.2032, 2.557, -0.0001037), (-0.1989, 2.566, -0.0001037), (-0.1807, 2.444, -0.0001037), (-0.1717, 2.483, -0.0001037), (-0.1737, 2.451, -0.0001037), (-0.1696, 2.462, -0.0001037), (-0.1689, 2.473, -0.0001037), (-0.09604, 2.612, -0.0001037), (-0.06824, 2.65, -0.0001037), (-0.0854, 2.619, -0.0001037), (-0.07638, 2.628, -0.0001037), (-0.07036, 2.639, -0.0001037), (-0.4696, 2.478, -0.0001037), (-0.4873, 2.482, -0.0001037), (-0.5694, 2.451, 0.04437), (-0.3534, -0.5111, 0.04437), (-0.07036, 2.639, 0.04437), (-0.6729, 0.1881, 0.04437), (-0.7449, 0.2015, 0.04437), (-0.5364, 1.947, 0.04437), (-0.1696, 2.462, 0.04437), (-0.248, -0.4686, 0.04437), (-0.8288, 0.1161, 0.04437), (-0.5306, 1.933, 0.04437), (-0.9992, 2.195, 0.04437), (-0.5862, 1.667, 0.04437), (-0.529, 1.917, 0.04437), (-0.5515, 2.073, 0.04437), (-0.1898, 2.573, 0.04437), (-0.3714, 2.346, 0.04437), (-0.58, 2.436, 0.04437), (-0.992, 0.8994, 0.04437), (-0.3242, 2.341, 0.04437), (-0.5319, 1.902, 0.04437), (-0.5235, 2.48, 0.04437), (-0.2015, 2.546, 0.04437), (-0.3948, -0.4696, 0.04437), (-0.5349, 1.593, 0.04437), (-0.4873, 2.482, 0.04437), (-0.5475, 1.629, 0.04437), (-0.5561, 2.464, 0.04437), (-0.3382, -0.5156, 0.04437), (-0.06824, 2.65, 0.04437), (-0.6501, 0.1721, 0.04437), (-0.7262, 0.2032, 0.04437), (-0.5668, 1.994, 0.04437), (-0.1689, 2.473, 0.04437), (-0.2434, -0.4538, 0.04437), (-0.8269, 0.1267, 0.04437), (-0.3225, -0.5171, 0.04437), (-0.06716, 2.71, 0.04437), (-0.9994, 1.625, 0.04437), (-0.9965, 2.71, 0.04437), (-0.5989, 1.686, 0.04437), (-0.1717, 2.483, 0.04437), (-0.2419, -0.4385, 0.04437), (-0.8215, 0.1435, 0.04437), (-0.5406, 2.473, 0.04437), (-0.5659, 2.238, 0.04437), (-0.3068, -0.5156, 0.04437), (-0.09604, 2.612, 0.04437), (-0.4696, 2.478, 0.04437), (-1.002, 0.1211, 0.04437), (-0.6038, 1.712, 0.04437), (-0.1807, 2.444, 0.04437), (-0.2434, -0.4231, 0.04437), (-0.8104, 0.1634, 0.04437), (-0.5055, 2.482, 0.04437), (-0.2032, 2.557, 0.04437), (-0.2917, -0.5111, 0.04437), (-0.3895, -0.4822, 0.04437), (-0.5996, 1.736, 0.04437), (-0.6791, 0.8439, 0.04437), (-0.794, 0.177, 0.04437), (-0.5714, 2.005, 0.04437), (-0.1989, 2.566, 0.04437), (-0.2777, -0.5039, 0.04437), (-0.5352, 1.605, 0.04437), (-0.3795, -0.4941, 0.04437), (-0.0854, 2.619, 0.04437), (-0.7075, 0.2015, 0.04437), (-0.7795, 0.1881, 0.04437), (-0.5727, 2.018, 0.04437), (-0.2655, -0.4941, 0.04437), (-0.5398, 1.618, 0.04437), (-0.3673, -0.5039, 0.04437), (-0.07638, 2.628, 0.04437), (-0.7629, 0.1964, 0.04437), (-0.5705, 2.029, 0.04437), (-0.1737, 2.451, 0.04437), (-0.2555, -0.4822, 0.04437), (-0.6895, 0.1964, 0.04437), (-0.5561, 2.464, 0.1333), (-0.3382, -0.5156, 0.1333), (-0.06824, 2.65, 0.1333), (-0.6501, 0.1721, 0.1333), (-0.7262, 0.2032, 0.1333), (-0.5668, 1.994, 0.1333), (-0.1689, 2.473, 0.1333), (-0.2434, -0.4538, 0.1333), (-0.8269, 0.1267, 0.1333), (-0.3225, -0.5171, 0.1333), (-0.06716, 2.71, 0.1333), (-0.9994, 1.625, 0.1333), (-0.9965, 2.71, 0.1333), (-0.5989, 1.686, 0.1333), (-0.1717, 2.483, 0.1333), (-0.2419, -0.4385, 0.1333), (-0.8215, 0.1435, 0.1333), (-0.5406, 2.473, 0.1333), (-0.5659, 2.238, 0.1333), (-0.3068, -0.5156, 0.1333), (-0.09604, 2.612, 0.1333), (-0.4696, 2.478, 0.1333), (-1.002, 0.1211, 0.1333), (-0.6038, 1.712, 0.1333), (-0.1807, 2.444, 0.1333), (-0.2434, -0.4231, 0.1333), (-0.8104, 0.1634, 0.1333), (-0.5055, 2.482, 0.1333), (-0.2032, 2.557, 0.1333), (-0.2917, -0.5111, 0.1333), (-0.3895, -0.4822, 0.1333), (-0.5996, 1.736, 0.1333), (-0.6791, 0.8439, 0.1333), (-0.794, 0.177, 0.1333), (-0.5714, 2.005, 0.1333), (-0.1989, 2.566, 0.1333), (-0.2777, -0.5039, 0.1333), (-0.5352, 1.605, 0.1333), (-0.3795, -0.4941, 0.1333), (-0.0854, 2.619, 0.1333), (-0.7075, 0.2015, 0.1333), (-0.7795, 0.1881, 0.1333), (-0.5727, 2.018, 0.1333), (-0.2655, -0.4941, 0.1333), (-0.5398, 1.618, 0.1333), (-0.3673, -0.5039, 0.1333), (-0.07638, 2.628, 0.1333), (-0.7629, 0.1964, 0.1333), (-0.5705, 2.029, 0.1333), (-0.1737, 2.451, 0.1333), (-0.2555, -0.4822, 0.1333), (-0.6895, 0.1964, 0.1333), (-0.5694, 2.451, 0.1333), (-0.3534, -0.5111, 0.1333), (-0.07036, 2.639, 0.1333), (-0.6729, 0.1881, 0.1333), (-0.7449, 0.2015, 0.1333), (-0.5364, 1.947, 0.1333), (-0.1696, 2.462, 0.1333), (-0.248, -0.4686, 0.1333), (-0.8288, 0.1161, 0.1333), (-0.5306, 1.933, 0.1333), (-0.9992, 2.195, 0.1333), (-0.5862, 1.667, 0.1333), (-0.529, 1.917, 0.1333), (-0.5515, 2.073, 0.1333), (-0.1898, 2.573, 0.1333), (-0.3714, 2.346, 0.1333), (-0.58, 2.436, 0.1333), (-0.992, 0.8994, 0.1333), (-0.3242, 2.341, 0.1333), (-0.5319, 1.902, 0.1333), (-0.5235, 2.48, 0.1333), (-0.2015, 2.546, 0.1333), (-0.3948, -0.4696, 0.1333), (-0.5349, 1.593, 0.1333), (-0.4873, 2.482, 0.1333), (-0.5475, 1.629, 0.1333), (-0.3534, -0.5111, 0.04437), (-0.5364, 1.947, 0.04437), (-0.248, -0.4686, 0.04437), (-0.5306, 1.933, 0.04437), (-0.5862, 1.667, 0.04437), (-0.529, 1.917, 0.04437), (-0.5515, 2.073, 0.04437), (-0.58, 2.436, 0.04437), (-0.5319, 1.902, 0.04437), (-0.3948, -0.4696, 0.04437), (-0.5349, 1.593, 0.04437), (-0.5475, 1.629, 0.04437), (-0.3382, -0.5156, 0.04437), (-0.6501, 0.1721, 0.04437), (-0.5668, 1.994, 0.04437), (-0.2434, -0.4538, 0.04437), (-0.3225, -0.5171, 0.04437), (-0.5989, 1.686, 0.04437), (-0.2419, -0.4385, 0.04437), (-0.5659, 2.238, 0.04437), (-0.3068, -0.5156, 0.04437), (-0.6038, 1.712, 0.04437), (-0.2434, -0.4231, 0.04437), (-0.2917, -0.5111, 0.04437), (-0.3895, -0.4822, 0.04437), (-0.5996, 1.736, 0.04437), (-0.6791, 0.8439, 0.04437), (-0.5714, 2.005, 0.04437), (-0.2777, -0.5039, 0.04437), (-0.5352, 1.605, 0.04437), (-0.3795, -0.4941, 0.04437), (-0.5727, 2.018, 0.04437), (-0.2655, -0.4941, 0.04437), (-0.5398, 1.618, 0.04437), (-0.3673, -0.5039, 0.04437), (-0.5705, 2.029, 0.04437), (-0.2555, -0.4822, 0.04437), (-0.3382, -0.5156, 0.1333), (-0.6501, 0.1721, 0.1333), (-0.5668, 1.994, 0.1333), (-0.2434, -0.4538, 0.1333), (-0.3225, -0.5171, 0.1333), (-0.5989, 1.686, 0.1333), (-0.2419, -0.4385, 0.1333), (-0.5659, 2.238, 0.1333), (-0.3068, -0.5156, 0.1333), (-0.6038, 1.712, 0.1333), (-0.2434, -0.4231, 0.1333), (-0.2917, -0.5111, 0.1333), (-0.3895, -0.4822, 0.1333), (-0.5996, 1.736, 0.1333), (-0.6791, 0.8439, 0.1333), (-0.5714, 2.005, 0.1333), (-0.2777, -0.5039, 0.1333), (-0.5352, 1.605, 0.1333), (-0.3795, -0.4941, 0.1333), (-0.5727, 2.018, 0.1333), (-0.2655, -0.4941, 0.1333), (-0.5398, 1.618, 0.1333), (-0.3673, -0.5039, 0.1333), (-0.5705, 2.029, 0.1333), (-0.2555, -0.4822, 0.1333), (-0.3534, -0.5111, 0.1333), (-0.5364, 1.947, 0.1333), (-0.248, -0.4686, 0.1333), (-0.5306, 1.933, 0.1333), (-0.5862, 1.667, 0.1333), (-0.529, 1.917, 0.1333), (-0.5515, 2.073, 0.1333), (-0.58, 2.436, 0.1333), (-0.5319, 1.902, 0.1333), (-0.3948, -0.4696, 0.1333), (-0.5349, 1.593, 0.1333), (-0.5475, 1.629, 0.1333), (-0.4811, 1.27, 0.08883), (-0.4811, 1.27, 0.08883), (-0.4811, 1.27, 0.08883), (-0.4811, 1.27, 0.08883), (-0.4811, 1.27, 0.08883), (-0.4811, 1.27, 0.08883), (-0.4811, 1.27, 0.08883), (-0.4811, 1.27, 0.08883), (-0.4811, 1.27, 0.08883), (-0.4811, 1.27, 0.08883), (-0.4811, 1.27, 0.08883), (-0.4811, 1.27, 0.08883), (-0.4811, 1.27, 0.08883), (-0.4811, 1.27, 0.08883), (-0.4811, 1.27, 0.08883), (-0.4811, 1.27, 0.08883), (-0.4811, 1.27, 0.08883), (-0.4811, 1.27, 0.08883), (-0.4811, 1.27, 0.08883), (-0.4811, 1.27, 0.08883), (-0.4811, 1.27, 0.08883), (-0.4811, 1.27, 0.08883), (-0.4811, 1.27, 0.08883), (-0.4811, 1.27, 0.08883), (-0.4811, 1.27, 0.08883), (-0.4811, 1.27, 0.08883), (-0.4811, 1.27, 0.08883), (-0.4811, 1.27, 0.08883), (-0.4811, 1.27, 0.08883), (-0.4811, 1.27, 0.08883), (-0.4811, 1.27, 0.08883), (-0.4811, 1.27, 0.08883)], [(865, 864), (866, 865), (867, 866), (868, 867), (869, 868), (870, 869), (871, 870), (872, 871), (873, 872), (874, 873), (875, 874), (876, 875), (877, 876), (878, 877), (879, 878), (880, 879), (881, 880), (882, 881), (883, 882), (884, 883), (885, 884), (886, 885), (887, 886), (888, 887), (889, 888), (890, 889), (891, 890), (892, 891), (893, 892), (894, 893), (895, 894), (864, 895)], [(57, 28, 77, 64), (187, 204, 22, 21), (226, 11, 31, 216), (19, 20, 84, 85), (1, 0, 14, 13, 50, 52, 53, 54, 55, 51, 42, 44, 45, 43, 30, 32, 33, 34, 35, 31, 11, 10, 9, 8, 7, 6, 5, 4, 3, 2), (95, 94, 129, 130), (117, 116, 172, 174), (98, 97, 134, 136), (29, 15, 89, 76), (94, 93, 127, 129), (38, 39, 72, 73), (107, 106, 152, 154), (46, 48, 67, 69), (18, 19, 85, 86), (111, 113, 167, 162), (25, 26, 78, 79), (119, 118, 176, 178), (100, 99, 138, 140), (40, 41, 70, 71), (17, 18, 86, 87), (109, 108, 156, 158), (114, 111, 162, 169), (56, 58, 63, 65), (26, 36, 75, 78), (24, 25, 79, 80), (59, 60, 27, 62), (112, 110, 161, 165), (89, 88, 120, 122), (16, 17, 87, 88), (90, 91, 123, 121), (37, 46, 69, 74), (23, 24, 80, 81), (97, 96, 132, 134), (92, 90, 121, 124), (48, 49, 66, 67), (61, 57, 64, 12), (15, 16, 88, 89), (102, 115, 170, 145), (91, 103, 147, 123), (116, 114, 169, 172), (104, 101, 142, 149), (22, 23, 81, 82), (36, 38, 73, 75), (106, 104, 149, 152), (118, 117, 174, 176), (99, 98, 136, 138), (39, 40, 71, 72), (108, 107, 154, 156), (93, 92, 124, 127), (47, 56, 65, 68), (21, 22, 82, 83), (58, 59, 62, 63), (28, 29, 76, 77), (113, 112, 165, 167), (115, 119, 178, 170), (101, 100, 140, 142), (41, 37, 74, 70), (20, 21, 83, 84), (105, 109, 158, 150), (96, 95, 130, 132), (103, 102, 145, 147), (49, 47, 68, 66), (60, 61, 12, 27), (110, 105, 150, 161), (90, 92, 93, 94, 95, 96, 97, 98, 99, 100, 101, 104, 106, 107, 108, 109, 105, 110, 112, 113, 111, 114, 116, 117, 118, 119, 115, 102, 103, 91), (77, 76, 146, 144), (76, 89, 122, 146), (62, 27, 177, 175), (78, 75, 148, 143), (63, 62, 175, 173), (65, 63, 173, 168), (80, 79, 141, 139), (12, 64, 171, 179), (69, 67, 164, 160), (82, 81, 137, 135), (84, 83, 133, 131), (27, 12, 179, 177), (64, 77, 144, 171), (86, 85, 128, 126), (75, 73, 153, 148), (66, 68, 163, 166), (88, 87, 125, 120), (87, 86, 126, 125), (72, 71, 157, 155), (74, 69, 160, 151), (79, 78, 143, 141), (81, 80, 139, 137), (70, 74, 151, 159), (73, 72, 155, 153), (68, 65, 168, 163), (83, 82, 135, 133), (67, 66, 166, 164), (85, 84, 131, 128), (71, 70, 159, 157), (130, 129, 128, 131), (124, 121, 120, 125), (129, 127, 126, 128), (127, 124, 125, 126), (121, 123, 122, 120), (132, 130, 131, 133), (134, 132, 133, 135), (136, 134, 135, 137), (138, 136, 137, 139), (140, 138, 139, 141), (142, 140, 141, 143), (123, 147, 146, 122), (144, 146, 147, 145), (152, 149, 148, 153), (154, 152, 153, 155), (156, 154, 155, 157), (158, 156, 157, 159), (150, 158, 159, 151), (149, 142, 143, 148), (162, 167, 166, 163), (167, 165, 164, 166), (165, 161, 160, 164), (161, 150, 151, 160), (172, 169, 168, 173), (174, 172, 173, 175), (176, 174, 175, 177), (178, 176, 177, 179), (170, 178, 179, 171), (145, 170, 171, 144), (169, 162, 163, 168), (200, 181, 18, 17), (220, 51, 55, 235), (51, 220, 234, 42), (61, 197, 198, 57), (36, 205, 188, 38), (45, 218, 219, 43), (186, 203, 24, 23), (235, 55, 54, 236), (60, 196, 197, 61), (1, 2, 211, 223), (38, 188, 189, 39), (184, 185, 26, 25), (232, 32, 30, 233), (39, 189, 190, 40), (209, 56, 47, 193), (44, 217, 218, 45), (3, 4, 210, 222), (204, 186, 23, 22), (195, 194, 235, 236), (231, 33, 32, 232), (59, 195, 196, 60), (26, 185, 205, 36), (2, 3, 222, 211), (0, 1, 223, 212), (216, 31, 35, 229), (30, 43, 219, 233), (40, 190, 191, 41), (180, 187, 21, 20), (10, 11, 226, 225), (56, 209, 194, 58), (236, 54, 53, 237), (229, 35, 34, 230), (201, 182, 16, 15), (41, 191, 192, 37), (42, 234, 217, 44), (181, 199, 19, 18), (9, 10, 225, 214), (207, 48, 46, 208), (237, 53, 52, 238), (5, 6, 228, 221), (183, 28, 57, 198), (192, 208, 46, 37), (182, 200, 17, 16), (8, 9, 214, 227), (4, 5, 221, 210), (238, 52, 50, 239), (7, 8, 227, 215), (193, 47, 49, 206), (58, 194, 195, 59), (230, 34, 33, 231), (206, 49, 48, 207), (6, 7, 215, 228), (203, 184, 25, 24), (191, 190, 231, 232), (192, 191, 232, 233), (208, 192, 233, 219), (188, 205, 216, 229), (189, 188, 229, 230), (190, 189, 230, 231), (184, 203, 214, 225), (185, 184, 225, 226), (205, 185, 226, 216), (204, 187, 228, 215), (186, 204, 215, 227), (203, 186, 227, 214), (559, 560, 628, 631, 630, 629, 627, 619, 621, 620, 618, 623, 626, 625, 624, 622, 576, 577, 632, 633, 617, 616, 595, 594, 574, 575, 615, 592, 608, 610, 609, 607, 604, 606, 605, 603, 612, 614, 613, 611, 600, 602, 601, 599, 593, 591, 590, 589, 588, 587, 586, 585, 584, 583, 582, 581, 580, 305, 481, 556, 557, 570, 571, 572, 573, 561, 562, 563, 564, 565, 566, 567, 568, 569, 558, 598, 596, 597), (199, 181, 222, 210), (180, 199, 210, 221), (187, 180, 221, 228), (182, 201, 212, 223), (200, 182, 223, 211), (181, 200, 211, 222), (0, 212, 213, 14), (201, 202, 213, 212), (202, 183, 224, 213), (29, 202, 201, 15), (28, 183, 202, 29), (14, 213, 224, 13), (183, 198, 239, 224), (198, 197, 238, 239), (197, 196, 237, 238), (193, 206, 217, 234), (206, 207, 218, 217), (207, 208, 219, 218), (13, 224, 239, 50), (196, 195, 236, 237), (209, 193, 234, 220), (194, 209, 220, 235), (199, 180, 20, 19), (272, 273, 316, 315), (259, 284, 285, 258), (328, 329, 302, 241), (248, 295, 294, 249), (391, 404, 407, 396), (255, 288, 300, 243), (269, 270, 313, 312), (304, 261, 282, 325), (276, 277, 320, 319), (476, 478, 479, 480, 477, 351, 352, 448, 447), (245, 298, 297, 246), (263, 306, 291, 252), (266, 267, 310, 309), (252, 291, 290, 253), (273, 274, 317, 316), (241, 302, 301, 242), (260, 283, 284, 259), (280, 380, 383, 323), (249, 294, 293, 250), (263, 264, 307, 306), (270, 271, 314, 313), (256, 287, 324, 281), (304, 325, 283, 260), (277, 278, 321, 320), (246, 297, 296, 247), (282, 456, 461, 332), (257, 286, 287, 256), (253, 290, 289, 254), (267, 268, 311, 310), (274, 275, 318, 317), (432, 324, 373, 435), (243, 300, 299, 244), (420, 395, 399, 424), (250, 293, 292, 251), (264, 265, 308, 307), (258, 285, 286, 257), (271, 272, 315, 314), (384, 419, 423, 388), (247, 296, 295, 248), (467, 471, 443, 438), (268, 269, 312, 311), (254, 289, 288, 255), (279, 429, 431, 322), (275, 276, 319, 318), (244, 299, 298, 245), (439, 442, 457, 451), (278, 280, 323, 321), (251, 292, 303, 240), (265, 266, 309, 308), (330, 331, 327, 326), (326, 327, 329, 328), (240, 303, 331, 330), (293, 294, 344, 343), (315, 316, 365, 364), (443, 471, 476, 447), (301, 302, 352, 351), (286, 285, 335, 336), (307, 308, 357, 356), (292, 293, 343, 342), (325, 282, 332, 374), (338, 339, 340, 341, 372, 378), (356, 357, 358, 359, 360, 361, 362, 363, 364, 365, 366, 367, 368, 369, 370, 372, 341, 355), (350, 338, 378, 377, 346, 347, 348, 349), (353, 342, 343, 344, 345, 346, 377), (434, 436, 376, 375, 425, 424, 399, 401, 402, 400, 411, 413, 414, 412, 371), (283, 325, 374, 333), (308, 309, 358, 357), (329, 327, 375, 376), (324, 287, 337, 373), (323, 383, 387, 372), (331, 303, 353, 377), (461, 463, 464, 465, 462, 446, 448, 352, 334, 333, 374, 332), (316, 317, 366, 365), (294, 295, 345, 344), (309, 310, 359, 358), (300, 288, 338, 350), (278, 515, 517, 280), (317, 318, 367, 366), (295, 296, 346, 345), (310, 311, 360, 359), (288, 289, 339, 338), (321, 323, 372, 370), (457, 442, 446, 462), (318, 319, 368, 367), (296, 297, 347, 346), (311, 312, 361, 360), (302, 329, 376, 352), (289, 290, 340, 339), (291, 306, 355, 341), (335, 334, 352, 376, 436, 435, 373, 337, 336), (319, 320, 369, 368), (297, 298, 348, 347), (312, 313, 362, 361), (290, 291, 341, 340), (287, 286, 336, 337), (396, 407, 411, 400), (284, 283, 333, 334), (320, 321, 370, 369), (298, 299, 349, 348), (313, 314, 363, 362), (303, 292, 342, 353), (322, 431, 434, 371), (306, 307, 356, 355), (285, 284, 334, 335), (423, 425, 375, 377, 378, 372, 387, 389, 390, 388), (299, 300, 350, 349), (327, 331, 377, 375), (314, 315, 364, 363), (383, 380, 382, 385), (385, 382, 381, 386), (386, 381, 379, 384), (387, 383, 385, 389), (389, 385, 386, 390), (390, 386, 384, 388), (415, 392, 395, 420), (391, 396, 398, 393), (393, 398, 397, 394), (394, 397, 395, 392), (396, 400, 402, 398), (398, 402, 401, 397), (397, 401, 399, 395), (408, 322, 371, 412), (407, 404, 406, 409), (409, 406, 405, 410), (410, 405, 403, 408), (411, 407, 409, 413), (413, 409, 410, 414), (414, 410, 408, 412), (403, 279, 322, 408), (423, 426, 425), (426, 427, 425), (427, 424, 425), (419, 416, 418, 421), (421, 418, 417, 422), (422, 417, 415, 420), (423, 419, 421, 426), (426, 421, 422, 427), (427, 422, 420, 424), (379, 416, 419, 384), (434, 437, 436), (437, 435, 436), (428, 432, 433, 430), (430, 433, 431, 429), (432, 435, 437, 433), (433, 437, 434, 431), (281, 324, 432, 428), (446, 449, 448), (449, 450, 448), (450, 447, 448), (442, 439, 441, 444), (444, 441, 440, 445), (445, 440, 438, 443), (446, 442, 444, 449), (449, 444, 445, 450), (450, 445, 443, 447), (472, 301, 351, 477), (451, 457, 460, 453), (453, 460, 459, 454), (454, 459, 458, 455), (455, 458, 456, 452), (461, 456, 458, 463), (463, 458, 459, 464), (464, 459, 460, 465), (465, 460, 457, 462), (452, 456, 282, 261), (471, 467, 470, 473), (473, 470, 469, 474), (474, 469, 468, 475), (475, 468, 466, 472), (476, 471, 473, 478), (478, 473, 474, 479), (479, 474, 475, 480), (480, 475, 472, 477), (242, 301, 472, 466), (277, 514, 515, 278), (276, 513, 514, 277), (275, 512, 513, 276), (274, 511, 512, 275), (273, 510, 511, 274), (272, 509, 510, 273), (271, 508, 509, 272), (270, 507, 508, 271), (269, 506, 507, 270), (268, 505, 506, 269), (267, 504, 505, 268), (266, 503, 504, 267), (265, 502, 503, 266), (264, 501, 502, 265), (263, 500, 501, 264), (263, 252, 487, 500), (252, 253, 486, 487), (253, 254, 485, 486), (254, 255, 484, 485), (255, 243, 496, 484), (243, 244, 495, 496), (244, 245, 494, 495), (245, 246, 493, 494), (246, 247, 492, 493), (247, 248, 491, 492), (248, 249, 490, 491), (249, 250, 489, 490), (250, 251, 488, 489), (251, 240, 499, 488), (240, 330, 522, 499), (330, 326, 520, 522), (326, 328, 521, 520), (328, 241, 498, 521), (241, 242, 497, 498), (466, 552, 497, 242), (468, 555, 552, 466), (469, 554, 555, 468), (470, 553, 554, 469), (467, 551, 553, 470), (438, 543, 551, 467), (438, 440, 545, 543), (440, 441, 544, 545), (441, 439, 542, 544), (451, 547, 542, 439), (453, 550, 547, 451), (454, 549, 550, 453), (455, 548, 549, 454), (452, 546, 548, 455), (261, 354, 546, 452), (662, 636, 631, 628), (668, 642, 569, 568), (639, 643, 606, 604), (667, 641, 588, 589), (666, 640, 625, 626), (665, 639, 604, 607), (664, 638, 562, 561), (663, 637, 571, 570), (661, 635, 580, 581), (660, 634, 574, 594), (279, 516, 539, 429), (403, 532, 516, 279), (405, 534, 532, 403), (406, 533, 534, 405), (404, 531, 533, 406), (391, 528, 531, 404), (393, 530, 528, 391), (394, 529, 530, 393), (392, 527, 529, 394), (415, 536, 527, 392), (415, 417, 538, 536), (417, 418, 537, 538), (418, 416, 535, 537), (379, 524, 535, 416), (381, 526, 524, 379), (382, 525, 526, 381), (380, 523, 525, 382), (380, 280, 517, 523), (669, 661, 581, 582), (670, 662, 628, 560), (671, 644, 597, 596), (672, 670, 560, 559), (673, 645, 611, 613), (674, 666, 626, 623), (675, 667, 589, 590), (676, 668, 568, 567), (643, 646, 605, 606), (677, 660, 594, 595), (678, 647, 592, 615), (679, 669, 582, 583), (680, 648, 619, 627), (644, 672, 559, 597), (681, 632, 577, 649), (634, 650, 575, 574), (682, 651, 598, 558), (683, 673, 613, 614), (684, 652, 576, 622), (685, 675, 590, 591), (686, 676, 567, 566), (646, 653, 603, 605), (687, 654, 616, 617), (688, 655, 618, 620), (689, 679, 583, 584), (651, 671, 596, 598), (678, 615, 575, 650), (690, 656, 557, 556), (691, 683, 614, 612), (655, 674, 623, 618), (692, 685, 591, 593), (693, 686, 566, 565), (694, 665, 607, 609), (695, 688, 620, 621), (696, 689, 584, 585), (697, 657, 599, 601), (681, 658, 633, 632), (649, 577, 576, 652), (698, 690, 556, 481), (645, 659, 600, 611), (699, 680, 627, 629), (656, 663, 570, 557), (700, 664, 561, 573), (701, 693, 565, 564), (702, 694, 609, 610), (648, 695, 621, 619), (703, 696, 585, 586), (704, 697, 601, 602), (658, 687, 617, 633), (705, 698, 481, 305), (653, 691, 612, 603), (706, 699, 629, 630), (707, 701, 564, 563), (708, 702, 610, 608), (709, 684, 622, 624), (710, 703, 586, 587), (659, 704, 602, 600), (654, 677, 595, 616), (711, 700, 573, 572), (635, 705, 305, 580), (636, 706, 630, 631), (637, 711, 572, 571), (647, 708, 608, 592), (638, 707, 563, 562), (640, 709, 624, 625), (641, 710, 587, 588), (642, 682, 558, 569), (657, 692, 593, 599), (720, 772, 642, 668), (746, 717, 829, 842), (735, 725, 832, 836), (718, 770, 640, 666), (708, 647, 796, 825), (716, 768, 638, 664), (715, 767, 637, 663), (697, 704, 823, 819), (712, 764, 634, 660), (647, 678, 809, 796), (722, 714, 662, 670), (723, 774, 644, 671), (724, 722, 670, 672), (775, 789, 863, 856), (726, 718, 666, 674), (665, 694, 817, 804), (728, 720, 668, 676), (639, 665, 804, 791), (729, 712, 660, 677), (741, 731, 835, 838), (673, 683, 811, 807), (732, 778, 648, 680), (774, 724, 672, 644), (733, 681, 649, 779), (764, 780, 650, 634), (734, 781, 651, 682), (755, 748, 843, 847), (736, 782, 652, 684), (659, 645, 794, 801), (738, 728, 676, 686), (780, 859, 797, 650), (739, 784, 654, 687), (740, 785, 655, 688), (679, 689, 813, 810), (781, 723, 671, 651), (760, 754, 846, 850), (696, 703, 822, 818), (750, 742, 839, 845), (785, 726, 674, 655), (702, 708, 825, 821), (745, 738, 686, 693), (773, 776, 857, 855), (747, 740, 688, 695), (719, 771, 854, 830), (690, 698, 820, 814), (733, 788, 658, 681), (779, 649, 652, 782), (744, 737, 837, 841), (787, 744, 841, 862), (751, 732, 680, 699), (721, 713, 827, 831), (752, 716, 664, 700), (753, 745, 693, 701), (646, 643, 793, 795), (778, 747, 695, 648), (692, 657, 800, 816), (685, 692, 816, 812), (788, 739, 687, 658), (641, 667, 805, 792), (765, 757, 849, 852), (758, 751, 699, 706), (759, 753, 701, 707), (754, 746, 842, 846), (761, 736, 684, 709), (769, 773, 855, 853), (661, 669, 806, 802), (784, 729, 677, 654), (763, 752, 700, 711), (705, 635, 790, 824), (766, 758, 706, 636), (767, 763, 711, 637), (694, 702, 821, 817), (768, 759, 707, 638), (770, 761, 709, 640), (643, 639, 791, 793), (772, 734, 682, 642), (776, 783, 860, 857), (552, 555, 766, 714), (489, 488, 772, 720), (528, 530, 773, 769), (513, 512, 771, 719), (550, 549, 770, 718), (531, 528, 769, 717), (496, 495, 768, 716), (487, 486, 767, 715), (505, 504, 765, 713), (518, 483, 764, 712), (506, 505, 713, 721), (497, 552, 714, 722), (520, 521, 774, 723), (498, 497, 722, 724), (537, 535, 775, 725), (547, 550, 718, 726), (514, 513, 719, 727), (490, 489, 720, 728), (530, 529, 776, 773), (519, 518, 712, 729), (539, 516, 777, 730), (507, 506, 721, 731), (551, 543, 778, 732), (521, 498, 724, 774), (578, 733, 779, 262), (483, 482, 780, 764), (499, 522, 781, 734), (538, 537, 725, 735), (546, 354, 782, 736), (515, 514, 727, 737), (491, 490, 728, 738), (529, 527, 783, 776), (541, 540, 784, 739), (544, 542, 785, 740), (508, 507, 731, 741), (522, 520, 723, 781), (539, 730, 780, 482), (501, 500, 786, 742), (536, 538, 735, 743), (542, 547, 726, 785), (517, 515, 737, 744), (492, 491, 738, 745), (533, 531, 717, 746), (545, 544, 740, 747), (509, 508, 741, 748), (525, 523, 787, 749), (578, 579, 788, 733), (262, 779, 782, 354), (502, 501, 742, 750), (535, 524, 789, 775), (553, 551, 732, 751), (500, 487, 715, 786), (484, 496, 716, 752), (493, 492, 745, 753), (534, 533, 746, 754), (543, 545, 747, 778), (510, 509, 748, 755), (526, 525, 749, 756), (579, 541, 739, 788), (503, 502, 750, 757), (527, 536, 743, 783), (554, 553, 751, 758), (494, 493, 753, 759), (532, 534, 754, 760), (548, 546, 736, 761), (511, 510, 755, 762), (524, 526, 756, 789), (540, 519, 729, 784), (485, 484, 752, 763), (504, 503, 757, 765), (555, 554, 758, 766), (486, 485, 763, 767), (516, 532, 760, 777), (495, 494, 759, 768), (549, 548, 761, 770), (512, 511, 762, 771), (488, 499, 734, 772), (523, 517, 744, 787), (714, 766, 636, 662), (853, 855, 793, 791), (830, 854, 792, 805), (829, 853, 791, 804), (827, 852, 790, 802), (831, 827, 802, 806), (832, 856, 794, 807), (833, 830, 805, 808), (855, 857, 795, 793), (834, 858, 796, 809), (835, 831, 806, 810), (836, 832, 807, 811), (837, 833, 808, 812), (857, 860, 798, 795), (838, 835, 810, 813), (834, 809, 797, 859), (839, 861, 799, 814), (840, 836, 811, 815), (841, 837, 812, 816), (842, 829, 804, 817), (843, 838, 813, 818), (844, 862, 800, 819), (845, 839, 814, 820), (856, 863, 801, 794), (861, 828, 803, 799), (846, 842, 817, 821), (847, 843, 818, 822), (848, 844, 819, 823), (849, 845, 820, 824), (860, 840, 815, 798), (850, 846, 821, 825), (851, 847, 822, 826), (863, 848, 823, 801), (852, 849, 824, 790), (858, 850, 825, 796), (854, 851, 826, 792), (862, 841, 816, 800), (717, 769, 853, 829), (756, 749, 844, 848), (703, 710, 826, 822), (730, 777, 858, 834), (777, 760, 850, 858), (669, 679, 810, 806), (762, 755, 847, 851), (650, 797, 809, 678), (645, 673, 807, 794), (663, 656, 799, 803), (731, 721, 831, 835), (675, 685, 812, 808), (704, 659, 801, 823), (730, 834, 859, 780), (689, 696, 818, 813), (715, 663, 803, 828), (786, 715, 828, 861), (725, 775, 856, 832), (698, 705, 824, 820), (789, 756, 848, 863), (656, 690, 814, 799), (737, 727, 833, 837), (748, 741, 838, 843), (757, 750, 845, 849), (742, 786, 861, 839), (657, 697, 819, 800), (635, 661, 802, 790), (691, 653, 798, 815), (683, 691, 815, 811), (710, 641, 792, 826), (749, 787, 862, 844), (713, 765, 852, 827), (667, 675, 808, 805), (783, 743, 840, 860), (653, 646, 795, 798), (771, 762, 851, 854), (743, 735, 836, 840), (727, 719, 830, 833)])
me_plane.polygons.foreach_set('use_smooth', [True] * 762)
me_plane.use_remesh_preserve_volume = False
me_plane.use_remesh_preserve_attributes = False
me_plane.use_mirror_vertex_groups = False
me_plane.update()
me_cube = bpy.data.meshes.new('Cube')
me_cube.from_pydata([(-1.0, 1.615, 0.0), (0.9923, 1.615, 0.0), (-1.0, 1.659, 0.0), (0.9923, 1.659, 0.0), (0.0, 1.615, 0.0), (0.0, 1.659, 0.0), (0.9217, 1.615, 0.0), (0.9217, 1.659, 0.0), (-0.9294, 1.659, 0.0), (-0.9294, 1.615, 0.0), (-1.0, -1.664, 0.0), (0.9923, -1.664, 0.0), (0.9217, -1.664, 0.0), (-0.9294, -1.664, 0.0), (0.9923, -1.586, 0.0), (0.9217, -1.586, 0.0), (-0.9294, -1.586, 0.0), (-1.0, -1.586, 0.0), (0.0, -1.664, 0.0), (0.0, -1.586, 0.0), (-0.9294, 0.01408, 0.0), (-1.0, 0.01408, 0.0), (0.9923, 0.01408, 0.0), (0.9217, 0.01408, 0.0), (-1.0, -0.889, 0.0), (-0.9294, -0.889, 0.0), (0.9217, -1.163, 0.0), (0.9923, -1.163, 0.0), (0.6371, -1.664, 0.0), (0.6371, -1.586, 0.0), (0.7825, -1.664, 0.0), (0.7825, -1.586, 0.0), (-1.0, 1.615, 0.1999), (0.9923, 1.615, 0.1999), (-1.0, 1.659, 0.1999), (0.9923, 1.659, 0.1999), (0.0, 1.615, 0.1999), (0.0, 1.659, 0.1999), (0.9217, 1.615, 0.1999), (0.9217, 1.659, 0.1999), (-0.9294, 1.659, 0.1999), (-0.9294, 1.615, 0.1999), (-1.0, -1.664, 0.1999), (0.9923, -1.664, 0.1999), (0.9217, -1.664, 0.1999), (-0.9294, -1.664, 0.1999), (0.9923, -1.586, 0.1999), (0.9217, -1.586, 0.1999), (-0.9294, -1.586, 0.1999), (-1.0, -1.586, 0.1999), (0.0, -1.664, 0.1999), (0.0, -1.586, 0.1999), (-0.9294, 0.01408, 0.1999), (-1.0, 0.01408, 0.1999), (0.9923, 0.01408, 0.1999), (0.9217, 0.01408, 0.1999), (-1.0, -0.889, 0.1999), (-0.9294, -0.889, 0.1999), (0.9217, -1.163, 0.1999), (0.9923, -1.163, 0.1999), (0.6371, -1.664, 0.1999), (0.6371, -1.586, 0.1999), (0.7825, -1.664, 0.1999), (0.7825, -1.586, 0.1999)], [], [(6, 7, 3, 1), (9, 8, 5, 4), (4, 5, 7, 6), (0, 2, 8, 9), (16, 13, 10, 17), (14, 11, 12, 15), (27, 14, 15, 26), (25, 16, 17, 24), (16, 19, 18, 13), (28, 18, 19, 29), (9, 20, 21, 0), (1, 22, 23, 6), (20, 25, 24, 21), (22, 27, 26, 23), (30, 28, 29, 31), (12, 30, 31, 15), (38, 33, 35, 39), (41, 36, 37, 40), (36, 38, 39, 37), (32, 41, 40, 34), (48, 49, 42, 45), (46, 47, 44, 43), (59, 58, 47, 46), (57, 56, 49, 48), (48, 45, 50, 51), (60, 61, 51, 50), (41, 32, 53, 52), (33, 38, 55, 54), (52, 53, 56, 57), (54, 55, 58, 59), (62, 63, 61, 60), (44, 47, 63, 62), (15, 31, 63, 47), (27, 22, 54, 59), (2, 0, 32, 34), (18, 28, 60, 50), (0, 21, 53, 32), (26, 15, 47, 58), (14, 27, 59, 46), (19, 16, 48, 51), (4, 6, 38, 36), (30, 12, 44, 62), (7, 5, 37, 39), (17, 10, 42, 49), (21, 24, 56, 53), (8, 2, 34, 40), (10, 13, 45, 42), (6, 23, 55, 38), (24, 17, 49, 56), (28, 30, 62, 60), (5, 8, 40, 37), (31, 29, 61, 63), (25, 20, 52, 57), (3, 7, 39, 35), (11, 14, 46, 43), (23, 26, 58, 55), (29, 19, 51, 61), (22, 1, 33, 54), (16, 25, 57, 48), (13, 18, 50, 45), (9, 4, 36, 41), (20, 9, 41, 52), (1, 3, 35, 33), (12, 11, 43, 44)])
_uv = me_cube.uv_layers.new(name='UVMap')
_uv.uv.foreach_set('vector', [0.2349, 0.1378, 0.2381, 0.1378, 0.2381, 0.1428, 0.2349, 0.1428, 0.2349, 0.005114, 0.2381, 0.005114, 0.2381, 0.07171, 0.2349, 0.07171, 0.2349, 0.07171, 0.2381, 0.07171, 0.2381, 0.1378, 0.2349, 0.1378, 0.2349, 5.787e-05, 0.2381, 5.786e-05, 0.2381, 0.005114, 0.2349, 0.005114, 0.005578, 0.005113, 5.788e-05, 0.005113, 5.79e-05, 5.75e-05, 0.005578, 5.751e-05, 0.005578, 0.1428, 5.782e-05, 0.1428, 5.782e-05, 0.1378, 0.005578, 0.1378, 0.03593, 0.1428, 0.005578, 0.1428, 0.005578, 0.1378, 0.03593, 0.1378, 0.05555, 0.005113, 0.005578, 0.005113, 0.005578, 5.751e-05, 0.05555, 5.763e-05, 0.005578, 0.005119, 0.005578, 0.07171, 5.769e-05, 0.07171, 5.75e-05, 0.005119, 5.778e-05, 0.1174, 5.769e-05, 0.07171, 0.005578, 0.07171, 0.005578, 0.1174, 0.2349, 0.005114, 0.1203, 0.005114, 0.1203, 5.777e-05, 0.2349, 5.787e-05, 0.2349, 0.1428, 0.1203, 0.1428, 0.1203, 0.1378, 0.2349, 0.1378, 0.1203, 0.005114, 0.05555, 0.005113, 0.05555, 5.763e-05, 0.1203, 5.777e-05, 0.1203, 0.1428, 0.03593, 0.1428, 0.03593, 0.1378, 0.1203, 0.1378, 5.78e-05, 0.1278, 5.778e-05, 0.1174, 0.005578, 0.1174, 0.005578, 0.1278, 5.782e-05, 0.1378, 5.78e-05, 0.1278, 0.005578, 0.1278, 0.005578, 0.1378, 0.2433, 0.003265, 0.2383, 0.003265, 0.2383, 5.761e-05, 0.2433, 5.761e-05, 0.376, 0.003265, 0.3094, 0.003265, 0.3094, 5.754e-05, 0.376, 5.75e-05, 0.3094, 0.003265, 0.2433, 0.003265, 0.2433, 5.761e-05, 0.3094, 5.754e-05, 0.381, 0.003265, 0.376, 0.003265, 0.376, 5.75e-05, 0.381, 5.75e-05, 0.376, 0.2326, 0.381, 0.2326, 0.381, 0.2381, 0.376, 0.2381, 0.2383, 0.2326, 0.2433, 0.2326, 0.2433, 0.2381, 0.2383, 0.2381, 0.2383, 0.2023, 0.2433, 0.2023, 0.2433, 0.2326, 0.2383, 0.2326, 0.376, 0.1827, 0.381, 0.1827, 0.381, 0.2326, 0.376, 0.2326, 0.376, 0.2326, 0.376, 0.2381, 0.3094, 0.2381, 0.3094, 0.2326, 0.2637, 0.2381, 0.2637, 0.2326, 0.3094, 0.2326, 0.3094, 0.2381, 0.376, 0.003265, 0.381, 0.003265, 0.381, 0.1179, 0.376, 0.1179, 0.2383, 0.003265, 0.2433, 0.003265, 0.2433, 0.1179, 0.2383, 0.1179, 0.376, 0.1179, 0.381, 0.1179, 0.381, 0.1827, 0.376, 0.1827, 0.2383, 0.1179, 0.2433, 0.1179, 0.2433, 0.2023, 0.2383, 0.2023, 0.2533, 0.2381, 0.2533, 0.2326, 0.2637, 0.2326, 0.2637, 0.2381, 0.2433, 0.2381, 0.2433, 0.2326, 0.2533, 0.2326, 0.2533, 0.2381, 0.3709, 0.267, 0.3609, 0.267, 0.3609, 0.2527, 0.3709, 0.2527, 0.8264, 0.2526, 0.742, 0.2526, 0.742, 0.2383, 0.8264, 0.2383, 0.4814, 0.2526, 0.4782, 0.2526, 0.4782, 0.2383, 0.4814, 0.2383, 0.9333, 0.2526, 0.8877, 0.2526, 0.8877, 0.2383, 0.9333, 0.2383, 0.4782, 0.2526, 0.3635, 0.2526, 0.3635, 0.2383, 0.4782, 0.2383, 0.4013, 0.267, 0.3709, 0.267, 0.3709, 0.2527, 0.4013, 0.2527, 0.8567, 0.2526, 0.8264, 0.2526, 0.8264, 0.2383, 0.8567, 0.2383, 0.3049, 0.267, 0.2383, 0.267, 0.2383, 0.2527, 0.3049, 0.2527, 0.6663, 0.267, 0.6003, 0.267, 0.6003, 0.2527, 0.6663, 0.2527, 0.8773, 0.2526, 0.8673, 0.2526, 0.8673, 0.2383, 0.8773, 0.2383, 0.6191, 0.2526, 0.5531, 0.2526, 0.5531, 0.2383, 0.6191, 0.2383, 0.2488, 0.2526, 0.2433, 0.2526, 0.2433, 0.2383, 0.2488, 0.2383, 0.3635, 0.2526, 0.2988, 0.2526, 0.2988, 0.2383, 0.3635, 0.2383, 0.4865, 0.2526, 0.4814, 0.2526, 0.4814, 0.2383, 0.4865, 0.2383, 0.2433, 0.2526, 0.2383, 0.2526, 0.2383, 0.2383, 0.2433, 0.2383, 0.6003, 0.267, 0.4856, 0.267, 0.4856, 0.2527, 0.6003, 0.2527, 0.2988, 0.2526, 0.2488, 0.2526, 0.2488, 0.2383, 0.2988, 0.2383, 0.8877, 0.2526, 0.8773, 0.2526, 0.8773, 0.2383, 0.8877, 0.2383, 0.5531, 0.2526, 0.4865, 0.2526, 0.4865, 0.2383, 0.5531, 0.2383, 0.3609, 0.267, 0.3505, 0.267, 0.3505, 0.2527, 0.3609, 0.2527, 0.9123, 0.267, 0.8476, 0.267, 0.8476, 0.2527, 0.9123, 0.2527, 0.6242, 0.2526, 0.6191, 0.2526, 0.6191, 0.2383, 0.6242, 0.2383, 0.8622, 0.2526, 0.8567, 0.2526, 0.8567, 0.2383, 0.8622, 0.2383, 0.4856, 0.267, 0.4013, 0.267, 0.4013, 0.2527, 0.4856, 0.2527, 0.3505, 0.267, 0.3049, 0.267, 0.3049, 0.2527, 0.3505, 0.2527, 0.742, 0.2526, 0.6274, 0.2526, 0.6274, 0.2383, 0.742, 0.2383, 0.9623, 0.267, 0.9123, 0.267, 0.9123, 0.2527, 0.9623, 0.2527, 0.9999, 0.2526, 0.9333, 0.2526, 0.9333, 0.2383, 0.9999, 0.2383, 0.7329, 0.267, 0.6663, 0.267, 0.6663, 0.2527, 0.7329, 0.2527, 0.8476, 0.267, 0.7329, 0.267, 0.7329, 0.2527, 0.8476, 0.2527, 0.6274, 0.2526, 0.6242, 0.2526, 0.6242, 0.2383, 0.6274, 0.2383, 0.8673, 0.2526, 0.8622, 0.2526, 0.8622, 0.2383, 0.8673, 0.2383])
me_cube.materials.append(mat_material)
me_cube.use_remesh_preserve_volume = False
me_cube.use_remesh_preserve_attributes = False
me_cube.use_mirror_vertex_groups = False
me_cube.update()

# ---- objects
ob_circle_001 = bpy.data.objects.new('Circle.001', me_circle_002)
ob_middlemiddlefloatybit = bpy.data.objects.new('MiddleMiddleFloatyBit', me_circle_001)
ob_circle = bpy.data.objects.new('Circle', me_circle)
ob_plane = bpy.data.objects.new('Plane', me_plane)
ob_frame = bpy.data.objects.new('Frame', me_cube)

# ---- transforms, parenting, visibility, modifiers, constraints
ob_circle_001.location = (-0.1094, 0.4848, 0.04986)
ob_circle_001.scale = (1.054, 1.054, 1.054)
ob_circle_001.lineart.crease_threshold = 0.0
ob_middlemiddlefloatybit.location = (-0.04679, 0.04485, 0.04986)
ob_middlemiddlefloatybit.scale = (0.0454, 0.0454, 0.0454)
ob_middlemiddlefloatybit.lineart.crease_threshold = 0.0
ob_circle.location = (0.01675, 0.2189, 0.04986)
ob_circle.scale = (0.1194, 0.1194, 0.1194)
ob_circle.lineart.crease_threshold = 0.0
ob_plane.location = (-0.3588, 0.08486, -8.159e-08)
ob_plane.scale = (0.5613, 0.5613, 0.5613)
ob_plane.lineart.crease_threshold = 0.0
ob_frame.location = (0.0, 0.0, 0.0)
ob_frame.lock_rotations_4d = False
ob_frame.empty_display_type = 'ARROWS'
ob_frame.hide_viewport = True
ob_frame.lineart.crease_threshold = 0.0

# ---- collection membership
col_collection_1.objects.link(ob_circle_001)
col_collection_1.objects.link(ob_middlemiddlefloatybit)
col_collection_1.objects.link(ob_circle)
col_collection_1.objects.link(ob_plane)
col_collection_1.objects.link(ob_frame)

# ---- scene / render settings (as saved in the file)
scene.frame_start = 1; scene.frame_end = 250; scene.frame_set(1)
scene.render.engine = 'BLENDER_EEVEE_NEXT'
scene.render.resolution_percentage = 50
scene.render.dither_intensity = 0.0
scene.cycles.use_denoising = False
scene.cycles.samples = 10
scene.cycles.sampling_pattern = 'TABULATED_SOBOL'
scene.cycles.light_sampling_threshold = 0.0
scene.cycles.use_adaptive_sampling = False
scene.cycles.use_light_tree = False
scene.cycles.blur_glossy = 0.0
scene.cycles.pixel_filter_type = 'GAUSSIAN'
scene.cycles.sample_clamp_indirect = 0.0
scene.view_settings.view_transform = 'Standard'
bpy.context.view_layer.update()

# ---- added for rendering (the .blend has no active camera and no usable light): camera, sun
cam_auto = bpy.data.cameras.new('AutoCamera')
cam_auto.lens = 50.0
cam_auto.sensor_width = 36.0
cam_auto.clip_end = 1000.0
ob_auto_camera = bpy.data.objects.new('AutoCamera', cam_auto)
scene.collection.objects.link(ob_auto_camera)
ob_auto_camera.location = (3.58563, -4.30945, 2.97115)
ob_auto_camera.rotation_euler = (1.09748, -7.21219e-08, 0.694738)
scene.camera = ob_auto_camera
light_auto_sun = bpy.data.lights.new('AutoSun', 'SUN')
light_auto_sun.energy = 3.0
light_auto_sun.angle = 0.0523599
ob_auto_sun = bpy.data.objects.new('AutoSun', light_auto_sun)
scene.collection.objects.link(ob_auto_sun)
ob_auto_sun.rotation_euler = (0.872665, 0.174533, 0.523599)
bpy.context.view_layer.update()
